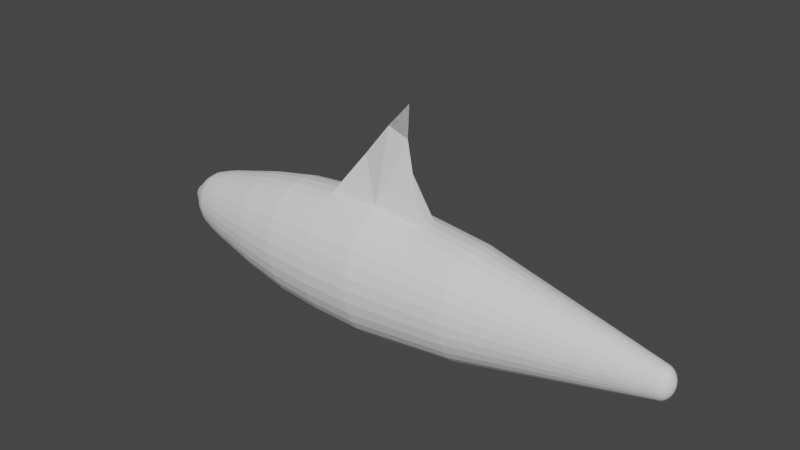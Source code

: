 # Source: Haiflosse.blend  (saved by Blender 2.93.20; exported with 4.5.12 LTS)
import bpy
from mathutils import Matrix  # noqa: F401  (used for matrix-valued properties, if any)

bpy.ops.wm.read_factory_settings(use_empty=True)
scene = bpy.context.scene
scene.name = 'Scene'

# ---- collections
col_collection = bpy.data.collections.new('Collection'); scene.collection.children.link(col_collection)

# ---- world
world_world = bpy.data.worlds.new('World'); scene.world = world_world
world_world.use_nodes = True; world_world.node_tree.nodes.clear()
_N = world_world.node_tree.nodes; _L = world_world.node_tree.links
n0 = _N.new('ShaderNodeOutputWorld'); n0.name = 'World Output'; n0.location = (300, 300)
n1 = _N.new('ShaderNodeBackground'); n1.name = 'Background'; n1.location = (10, 300)
n1.inputs[0].default_value = (0.05088, 0.05088, 0.05088, 1.0)
_L.new(n1.outputs[0], n0.inputs[0])
n0.is_active_output = True
world_world.color = (0.05088, 0.05088, 0.05088)
world_world.use_sun_shadow = False
world_world.sun_shadow_jitter_overblur = 0.0

# ---- meshes
me_sphere = bpy.data.meshes.new('Sphere')
me_sphere.from_pydata([(-9.411e-08, 0.1746, 2.623), (-8.248e-08, 0.3424, 2.383), (-7.588e-08, 0.4972, 2.193), (-6.751e-08, 0.6328, 1.945), (-5.342e-08, 0.744, 1.58), (-4.212e-08, 0.8267, 1.241), (-5.851e-08, 0.9404, 0.7031), (-4.157e-08, 0.2822, -11.3), (-4.157e-08, 0.24, -11.35), (-4.157e-08, 0.1885, -11.39), (0.03406, 0.1712, 2.623), (0.06681, 0.3359, 2.383), (0.09699, 0.4876, 2.193), (0.1234, 0.6206, 1.945), (0.1452, 0.7297, 1.58), (0.1613, 0.8108, 1.241), (0.1835, 0.9223, 0.7031), (0.2128, 1.07, -4.371e-08), (0.06493, 0.3264, -11.17), (0.06116, 0.3075, -11.24), (0.05505, 0.2767, -11.3), (0.04681, 0.2353, -11.35), (0.03678, 0.1849, -11.39), (0.02533, 0.1274, -11.42), (0.01292, 0.06493, -11.44), (0.06681, 0.1613, 2.623), (0.131, 0.3164, 2.383), (0.1903, 0.4593, 2.193), (0.2421, 0.5846, 1.945), (0.2847, 0.6874, 1.58), (0.3164, 0.7638, 1.241), (0.3599, 0.8688, 0.7031), (0.4175, 1.008, -4.371e-08), (0.1274, 0.3075, -11.17), (0.12, 0.2896, -11.24), (0.108, 0.2607, -11.3), (0.09183, 0.2217, -11.35), (0.07215, 0.1742, -11.39), (0.0497, 0.12, -11.42), (0.02533, 0.06116, -11.44), (0.09699, 0.1452, 2.623), (0.1903, 0.2847, 2.383), (0.2762, 0.4134, 2.193), (0.3515, 0.5261, 1.945), (0.4134, 0.6186, 1.58), (0.4593, 0.6874, 1.241), (0.5224, 0.7819, 0.7031), (0.6061, 0.9071, -4.371e-08), (0.1849, 0.2767, -11.17), (0.1742, 0.2607, -11.24), (0.1568, 0.2346, -11.3), (0.1333, 0.1995, -11.35), (0.1047, 0.1568, -11.39), (0.07215, 0.108, -11.42), (0.03678, 0.05505, -11.44), (0.1234, 0.1234, 2.623), (0.2421, 0.2421, 2.383), (0.3515, 0.3515, 2.193), (0.4474, 0.4474, 1.945), (0.5261, 0.5261, 1.58), (0.5846, 0.5846, 1.241), (0.6649, 0.6649, 0.7031), (0.7714, 0.7714, -4.371e-08), (0.2353, 0.2353, -11.17), (0.2217, 0.2217, -11.24), (0.1995, 0.1995, -11.3), (0.1697, 0.1697, -11.35), (0.1333, 0.1333, -11.39), (0.09183, 0.09183, -11.42), (0.04681, 0.04681, -11.44), (0.1452, 0.09699, 2.623), (0.2847, 0.1903, 2.383), (0.4134, 0.2762, 2.193), (0.5261, 0.3515, 1.945), (0.6186, 0.4134, 1.58), (0.6874, 0.4593, 1.241), (0.7819, 0.5224, 0.7031), (0.9071, 0.6061, -4.371e-08), (0.2767, 0.1849, -11.17), (0.2607, 0.1742, -11.24), (0.2346, 0.1568, -11.3), (0.1995, 0.1333, -11.35), (0.1568, 0.1047, -11.39), (0.108, 0.07215, -11.42), (0.05505, 0.03678, -11.44), (0.1613, 0.06681, 2.623), (0.3164, 0.131, 2.383), (0.4593, 0.1903, 2.193), (0.5846, 0.2421, 1.945), (0.6874, 0.2847, 1.58), (0.7638, 0.3164, 1.241), (0.8688, 0.3599, 0.7031), (1.008, 0.4175, -4.371e-08), (0.3075, 0.1274, -11.17), (0.2896, 0.12, -11.24), (0.2607, 0.108, -11.3), (0.2217, 0.09183, -11.35), (0.1742, 0.07215, -11.39), (0.12, 0.0497, -11.42), (0.06116, 0.02533, -11.44), (0.1712, 0.03406, 2.623), (0.3359, 0.06681, 2.383), (0.4876, 0.09699, 2.193), (0.6206, 0.1234, 1.945), (0.7297, 0.1452, 1.58), (0.8108, 0.1613, 1.241), (0.9223, 0.1835, 0.7031), (1.07, 0.2128, -4.371e-08), (0.3264, 0.06493, -11.17), (0.3075, 0.06116, -11.24), (0.2767, 0.05505, -11.3), (0.2353, 0.04681, -11.35), (0.1849, 0.03678, -11.39), (0.1274, 0.02533, -11.42), (0.06493, 0.01292, -11.44), (0.1746, -6.58e-08, 2.623), (0.3424, -1.125e-07, 2.383), (0.4972, -1.058e-07, 2.193), (0.6328, -4.58e-08, 1.945), (0.744, -8.58e-08, 1.58), (0.8267, -1.913e-08, 1.241), (0.9404, -8.907e-08, 0.7031), (1.091, -1.859e-07, -4.371e-08), (0.3328, -5.917e-08, -11.17), (0.3135, -7.939e-08, -11.24), (0.2822, -6.423e-08, -11.3), (0.24, -4.4e-08, -11.35), (0.1885, -6.675e-08, -11.39), (0.1299, -6.17e-08, -11.42), (0.0662, -5.411e-08, -11.44), (0.1712, -0.03406, 2.623), (0.3359, -0.06681, 2.383), (0.4876, -0.09699, 2.193), (0.6206, -0.1234, 1.945), (0.7297, -0.1452, 1.58), (0.8108, -0.1613, 1.241), (0.9223, -0.1835, 0.7031), (1.07, -0.2128, -4.371e-08), (0.3264, -0.06493, -11.17), (0.3075, -0.06116, -11.24), (0.2767, -0.05505, -11.3), (0.2353, -0.04681, -11.35), (0.1849, -0.03678, -11.39), (0.1274, -0.02533, -11.42), (0.06493, -0.01292, -11.44), (0.1613, -0.06681, 2.623), (0.3164, -0.131, 2.383), (0.4593, -0.1903, 2.193), (0.5846, -0.2421, 1.945), (0.6874, -0.2847, 1.58), (0.7638, -0.3164, 1.241), (0.8688, -0.3599, 0.7031), (1.008, -0.4175, -4.371e-08), (0.3075, -0.1274, -11.17), (0.2896, -0.12, -11.24), (0.2607, -0.108, -11.3), (0.2217, -0.09183, -11.35), (0.1742, -0.07215, -11.39), (0.12, -0.0497, -11.42), (0.06116, -0.02533, -11.44), (0.1452, -0.09699, 2.623), (0.2847, -0.1903, 2.383), (0.4134, -0.2762, 2.193), (0.5261, -0.3515, 1.945), (0.6186, -0.4134, 1.58), (0.6874, -0.4593, 1.241), (0.7819, -0.5224, 0.7031), (0.9071, -0.6061, -4.371e-08), (0.2767, -0.1849, -11.17), (0.2607, -0.1742, -11.24), (0.2346, -0.1568, -11.3), (0.1995, -0.1333, -11.35), (0.1568, -0.1047, -11.39), (0.108, -0.07215, -11.42), (0.05505, -0.03678, -11.44), (0.1234, -0.1234, 2.623), (0.2421, -0.2421, 2.383), (0.3515, -0.3515, 2.193), (0.4474, -0.4474, 1.945), (0.5261, -0.5261, 1.58), (0.5846, -0.5846, 1.241), (0.6649, -0.6649, 0.7031), (0.7714, -0.7714, -4.371e-08), (0.2353, -0.2353, -11.17), (0.2217, -0.2217, -11.24), (0.1995, -0.1995, -11.3), (0.1697, -0.1697, -11.35), (0.1333, -0.1333, -11.39), (0.09183, -0.09183, -11.42), (0.04681, -0.04681, -11.44), (0.09699, -0.1452, 2.623), (0.1903, -0.2847, 2.383), (0.2762, -0.4134, 2.193), (0.3515, -0.5261, 1.945), (0.4134, -0.6186, 1.58), (0.4593, -0.6874, 1.241), (0.5224, -0.7819, 0.7031), (0.6061, -0.9071, -4.371e-08), (0.1849, -0.2767, -11.17), (0.1742, -0.2607, -11.24), (0.1568, -0.2346, -11.3), (0.1333, -0.1995, -11.35), (0.1047, -0.1568, -11.39), (0.07215, -0.108, -11.42), (0.03678, -0.05505, -11.44), (0.06681, -0.1613, 2.623), (0.131, -0.3164, 2.383), (0.1903, -0.4593, 2.193), (0.2421, -0.5846, 1.945), (0.2847, -0.6874, 1.58), (0.3164, -0.7638, 1.241), (0.3599, -0.8688, 0.7031), (0.4175, -1.008, -4.371e-08), (0.1274, -0.3075, -11.17), (0.12, -0.2896, -11.24), (0.108, -0.2607, -11.3), (0.09183, -0.2217, -11.35), (0.07215, -0.1742, -11.39), (0.0497, -0.12, -11.42), (0.02533, -0.06116, -11.44), (0.03406, -0.1712, 2.623), (0.06681, -0.3359, 2.383), (0.09699, -0.4876, 2.193), (0.1234, -0.6206, 1.945), (0.1452, -0.7297, 1.58), (0.1613, -0.8108, 1.241), (0.1835, -0.9223, 0.7031), (0.2128, -1.07, -4.371e-08), (0.06493, -0.3264, -11.17), (0.06116, -0.3075, -11.24), (0.05505, -0.2767, -11.3), (0.04681, -0.2353, -11.35), (0.03678, -0.1849, -11.39), (0.02533, -0.1274, -11.42), (0.01292, -0.06493, -11.44), (-9.218e-08, -0.1746, 2.623), (-1.072e-07, -0.3424, 2.383), (-1.34e-07, -0.4972, 2.193), (-2.558e-08, -0.6328, 1.945), (-6.482e-08, -0.744, 1.58), (-2.686e-08, -0.8267, 1.241), (-1.279e-07, -0.9404, 0.7031), (-3.336e-07, -1.091, -4.371e-08), (-6.612e-08, -0.3328, -11.17), (-8.129e-08, -0.3135, -11.24), (-5.6e-08, -0.2822, -11.3), (-2.567e-08, -0.24, -11.35), (-6.359e-08, -0.1885, -11.39), (-4.084e-08, -0.1299, -11.42), (-4.21e-08, -0.0662, -11.44), (-0.03406, -0.1712, 2.623), (-0.06681, -0.3359, 2.383), (-0.09699, -0.4876, 2.193), (-0.1234, -0.6206, 1.945), (-0.1452, -0.7297, 1.58), (-0.1613, -0.8108, 1.241), (-0.1835, -0.9223, 0.7031), (-0.2128, -1.07, -4.371e-08), (-0.06493, -0.3264, -11.17), (-0.06116, -0.3075, -11.24), (-0.05505, -0.2767, -11.3), (-0.04681, -0.2353, -11.35), (-0.03678, -0.1849, -11.39), (-0.02533, -0.1274, -11.42), (-0.01292, -0.06493, -11.44), (-0.06681, -0.1613, 2.623), (-0.131, -0.3164, 2.383), (-0.1903, -0.4593, 2.193), (-0.2421, -0.5846, 1.945), (-0.2847, -0.6874, 1.58), (-0.3164, -0.7638, 1.241), (-0.3599, -0.8688, 0.7031), (-0.4175, -1.008, -4.371e-08), (-0.1274, -0.3075, -11.17), (-0.12, -0.2896, -11.24), (-0.108, -0.2607, -11.3), (-0.09183, -0.2217, -11.35), (-0.07215, -0.1742, -11.39), (-0.0497, -0.12, -11.42), (-0.02533, -0.06116, -11.44), (-0.09699, -0.1452, 2.623), (-0.1903, -0.2847, 2.383), (-0.2762, -0.4134, 2.193), (-0.3515, -0.5261, 1.945), (-0.4134, -0.6186, 1.58), (-0.4593, -0.6874, 1.241), (-0.5224, -0.7819, 0.7031), (-0.6061, -0.9071, -4.371e-08), (-0.1849, -0.2767, -11.17), (-0.1742, -0.2607, -11.24), (-0.1568, -0.2346, -11.3), (-0.1333, -0.1995, -11.35), (-0.1047, -0.1568, -11.39), (-0.07215, -0.108, -11.42), (-0.03678, -0.05505, -11.44), (-0.1234, -0.1234, 2.623), (-0.2421, -0.2421, 2.383), (-0.3515, -0.3515, 2.193), (-0.4474, -0.4474, 1.945), (-0.5261, -0.5261, 1.58), (-0.5846, -0.5846, 1.241), (-0.6649, -0.6649, 0.7031), (-0.7714, -0.7714, -4.371e-08), (-0.2353, -0.2353, -11.17), (-0.2217, -0.2217, -11.24), (-0.1995, -0.1995, -11.3), (-0.1697, -0.1697, -11.35), (-0.1333, -0.1333, -11.39), (-0.09183, -0.09183, -11.42), (-0.04681, -0.04681, -11.44), (-0.1452, -0.09699, 2.623), (-0.2847, -0.1903, 2.383), (-0.4134, -0.2762, 2.193), (-0.5261, -0.3515, 1.945), (-0.6186, -0.4134, 1.58), (-0.6874, -0.4593, 1.241), (-0.7819, -0.5224, 0.7031), (-0.9071, -0.6061, -4.371e-08), (-0.2767, -0.1849, -11.17), (-0.2607, -0.1742, -11.24), (-0.2346, -0.1568, -11.3), (-0.1995, -0.1333, -11.35), (-0.1568, -0.1047, -11.39), (-0.108, -0.07215, -11.42), (-0.05505, -0.03678, -11.44), (-1.749e-07, -1.125e-07, 2.779), (-0.1613, -0.06681, 2.623), (-0.3164, -0.131, 2.383), (-0.4593, -0.1903, 2.193), (-0.5846, -0.2421, 1.945), (-0.6874, -0.2847, 1.58), (-0.7638, -0.3164, 1.241), (-0.8688, -0.3599, 0.7031), (-1.008, -0.4175, -4.371e-08), (-0.3075, -0.1274, -11.17), (-0.2896, -0.12, -11.24), (-0.2607, -0.108, -11.3), (-0.2217, -0.09183, -11.35), (-0.1742, -0.07215, -11.39), (-0.12, -0.0497, -11.42), (-0.06116, -0.02533, -11.44), (-0.1712, -0.03406, 2.623), (-0.3359, -0.06681, 2.383), (-0.4876, -0.09699, 2.193), (-0.6206, -0.1234, 1.945), (-0.7297, -0.1452, 1.58), (-0.8108, -0.1613, 1.241), (-0.9223, -0.1835, 0.7031), (-1.07, -0.2128, -4.371e-08), (-0.3264, -0.06493, -11.17), (-0.3075, -0.06116, -11.24), (-0.2767, -0.05505, -11.3), (-0.2353, -0.04681, -11.35), (-0.1849, -0.03678, -11.39), (-0.1274, -0.02533, -11.42), (-0.06493, -0.01292, -11.44), (-0.1746, -6.914e-08, 2.623), (-0.3424, -4.58e-08, 2.383), (-0.4972, 8.686e-10, 2.193), (-0.6328, -8.58e-08, 1.945), (-0.744, -4.58e-08, 1.58), (-0.8267, -5.799e-09, 1.241), (-0.9404, 6.809e-08, 0.7031), (-1.091, 4.156e-07, -4.371e-08), (-0.3328, -3.546e-09, -11.17), (-0.3135, 1.162e-08, -11.24), (-0.2822, -3.894e-08, -11.3), (-0.24, -5.917e-08, -11.35), (-0.1885, -2.63e-08, -11.39), (-0.1299, -4.906e-08, -11.42), (-0.0662, -5.158e-08, -11.44), (-0.1712, 0.03406, 2.623), (-0.3359, 0.06681, 2.383), (-0.4876, 0.09699, 2.193), (-0.6206, 0.1234, 1.945), (-0.7297, 0.1452, 1.58), (-0.8108, 0.1613, 1.241), (-0.9223, 0.1835, 0.7031), (-1.07, 0.2128, -4.371e-08), (-0.3264, 0.06493, -11.17), (-0.3075, 0.06116, -11.24), (-0.2767, 0.05505, -11.3), (-0.2353, 0.04681, -11.35), (-0.1849, 0.03678, -11.39), (-0.1274, 0.02533, -11.42), (-0.06493, 0.01292, -11.44), (-0.1613, 0.06681, 2.623), (-0.3164, 0.131, 2.383), (-0.4593, 0.1903, 2.193), (-0.5846, 0.2421, 1.945), (-0.6874, 0.2847, 1.58), (-0.7638, 0.3164, 1.241), (-0.8688, 0.3599, 0.7031), (-1.008, 0.4175, -4.371e-08), (-0.3075, 0.1274, -11.17), (-0.2896, 0.12, -11.24), (-0.2607, 0.108, -11.3), (-0.2217, 0.09183, -11.35), (-0.1742, 0.07215, -11.39), (-0.12, 0.0497, -11.42), (-0.06116, 0.02533, -11.44), (-0.1452, 0.09699, 2.623), (-0.2847, 0.1903, 2.383), (-0.4134, 0.2762, 2.193), (-0.5261, 0.3515, 1.945), (-0.6186, 0.4134, 1.58), (-0.6874, 0.4593, 1.241), (-0.7819, 0.5224, 0.7031), (-0.9071, 0.6061, -4.371e-08), (-0.2767, 0.1849, -11.17), (-0.2607, 0.1742, -11.24), (-0.2346, 0.1568, -11.3), (-0.1995, 0.1333, -11.35), (-0.1568, 0.1047, -11.39), (-0.108, 0.07215, -11.42), (-0.05505, 0.03678, -11.44), (-0.1234, 0.1234, 2.623), (-0.2421, 0.2421, 2.383), (-0.3515, 0.3515, 2.193), (-0.4474, 0.4474, 1.945), (-0.5261, 0.5261, 1.58), (-0.5846, 0.5846, 1.241), (-0.6649, 0.6649, 0.7031), (-0.7714, 0.7714, -4.371e-08), (-0.2353, 0.2353, -11.17), (-0.2217, 0.2217, -11.24), (-0.1995, 0.1995, -11.3), (-0.1697, 0.1697, -11.35), (-0.1333, 0.1333, -11.39), (-0.09183, 0.09183, -11.42), (-0.04681, 0.04681, -11.44), (-0.09699, 0.1452, 2.623), (-0.1903, 0.2847, 2.383), (-0.2762, 0.4134, 2.193), (-0.3515, 0.5261, 1.945), (-0.4134, 0.6186, 1.58), (-0.4593, 0.6874, 1.241), (-0.5224, 0.7819, 0.7031), (-0.6061, 0.9071, -4.371e-08), (-0.1849, 0.2767, -11.17), (-0.1742, 0.2607, -11.24), (-0.1568, 0.2346, -11.3), (-0.1333, 0.1995, -11.35), (-0.1047, 0.1568, -11.39), (-0.07215, 0.108, -11.42), (-0.03678, 0.05505, -11.44), (-0.06681, 0.1613, 2.623), (-0.131, 0.3164, 2.383), (-0.1903, 0.4593, 2.193), (-0.2421, 0.5846, 1.945), (-0.2847, 0.6874, 1.58), (-0.3164, 0.7638, 1.241), (-0.3599, 0.8688, 0.7031), (-0.4175, 1.008, -4.371e-08), (-0.1274, 0.3075, -11.17), (-0.12, 0.2896, -11.24), (-0.108, 0.2607, -11.3), (-0.09183, 0.2217, -11.35), (-0.07215, 0.1742, -11.39), (-0.0497, 0.12, -11.42), (-0.02533, 0.06116, -11.44), (-0.03406, 0.1712, 2.623), (-0.06681, 0.3359, 2.383), (-0.09699, 0.4876, 2.193), (-0.1234, 0.6206, 1.945), (-0.1452, 0.7297, 1.58), (-0.1613, 0.8108, 1.241), (-0.1835, 0.9223, 0.7031), (-0.2128, 1.07, -4.371e-08), (-0.06493, 0.3264, -11.17), (-0.06116, 0.3075, -11.24), (-0.05505, 0.2767, -11.3), (-0.04681, 0.2353, -11.35), (-0.03678, 0.1849, -11.39), (-0.02533, 0.1274, -11.42), (-0.01292, 0.06493, -11.44), (5.442e-07, 1.091, -4.371e-08), (3.501e-08, 0.3328, -11.17), (2.49e-08, 0.3135, -11.24), (-1.808e-08, 0.1299, -11.42), (-3.199e-08, 0.0662, -11.44), (-4.157e-08, -5.793e-08, -11.45), (0.2325, 1.169, -6.396), (0.4561, 1.101, -6.396), (0.6622, 0.991, -6.396), (0.8428, 0.8428, -6.396), (0.991, 0.6622, -6.396), (1.101, 0.4561, -6.396), (1.169, 0.2325, -6.396), (1.192, -2.226e-07, -6.396), (1.169, -0.2325, -6.396), (1.101, -0.4561, -6.396), (0.991, -0.6622, -6.396), (0.8428, -0.8428, -6.396), (0.6622, -0.991, -6.396), (0.4561, -1.101, -6.396), (0.2325, -1.169, -6.396), (5.931e-07, -1.192, -6.396), (-0.2325, -1.169, -6.396), (-0.4561, -1.101, -6.396), (-0.6622, -0.991, -6.396), (-0.8428, -0.8428, -6.396), (-0.991, -0.6622, -6.396), (-1.101, -0.4561, -6.396), (-1.169, -0.2325, -6.396), (-1.192, 2.934e-07, -6.396), (-1.169, 0.2325, -6.396), (-1.101, 0.4561, -6.396), (-0.991, 0.6622, -6.396), (-0.8428, 0.8428, -6.396), (-0.6622, 0.991, -6.396), (-0.4561, 1.101, -6.396), (-0.2325, 1.169, -6.396), (1.368e-06, 1.192, -6.396), (0.269, 1.352, -2.488), (0.5277, 1.274, -2.488), (0.766, 1.146, -2.488), (0.975, 0.975, -2.488), (1.146, 0.766, -2.488), (1.274, 0.5277, -2.488), (1.352, 0.269, -2.488), (1.379, -2.525e-07, -2.488), (1.352, -0.269, -2.488), (1.274, -0.5277, -2.488), (1.146, -0.766, -2.488), (0.975, -0.975, -2.488), (0.766, -1.146, -2.488), (0.5277, -1.274, -2.488), (0.269, -1.352, -2.488), (2.223e-07, -1.379, -2.488), (-0.269, -1.352, -2.488), (-0.5277, -1.274, -2.488), (-0.766, -1.146, -2.488), (-0.975, -0.975, -2.488), (-1.146, -0.766, -2.488), (-1.274, -0.5277, -2.488), (-1.352, -0.269, -2.488), (-1.379, 4.372e-07, -2.488), (-1.352, 0.269, -2.488), (-1.274, 0.5277, -2.488), (-1.146, 0.766, -2.488), (-0.975, 0.975, -2.488), (-0.766, 1.146, -2.488), (-0.5277, 1.274, -2.488), (-0.269, 1.352, -2.488), (1.24e-06, 1.379, -2.488), (0.275, 1.383, -3.822), (0.5395, 1.302, -3.822), (0.7832, 1.172, -3.822), (0.9969, 0.9969, -3.822), (1.172, 0.7832, -3.822), (1.302, 0.5395, -3.822), (1.383, 0.275, -3.822), (1.41, -2.598e-07, -3.822), (1.383, -0.275, -3.822), (1.302, -0.5395, -3.822), (1.172, -0.7832, -3.822), (0.9969, -0.9969, -3.822), (0.7832, -1.172, -3.822), (0.5395, -1.302, -3.822), (0.275, -1.383, -3.822), (3.053e-07, -1.41, -3.822), (-0.275, -1.383, -3.822), (-0.5395, -1.302, -3.822), (-0.7832, -1.172, -3.822), (-0.9969, -0.9969, -3.822), (-1.172, -0.7832, -3.822), (-1.302, -0.5395, -3.822), (-1.383, -0.275, -3.822), (-1.41, 4.161e-07, -3.822), (-1.383, 0.275, -3.822), (-1.302, 0.5395, -3.822), (-1.172, 0.7832, -3.822), (-0.9968, 0.9969, -3.822), (-0.7832, 1.172, -3.822), (-0.5395, 1.302, -3.822), (-0.275, 1.383, -3.822), (1.308e-06, 1.41, -3.822), (0.2516, 1.265, -1.244), (0.4936, 1.192, -1.244), (0.7165, 1.072, -1.244), (0.912, 0.912, -1.244), (1.072, 0.7165, -1.244), (1.192, 0.4936, -1.244), (1.265, 0.2516, -1.244), (1.29, -2.279e-07, -1.244), (1.265, -0.2516, -1.244), (1.192, -0.4936, -1.244), (1.072, -0.7165, -1.244), (0.912, -0.912, -1.244), (0.7165, -1.072, -1.244), (0.4936, -1.192, -1.244), (0.2516, -1.265, -1.244), (-6.391e-08, -1.29, -1.244), (-0.2516, -1.265, -1.244), (-0.4936, -1.192, -1.244), (-0.7165, -1.072, -1.244), (-0.912, -0.912, -1.244), (-1.072, -0.7165, -1.244), (-1.192, -0.4936, -1.244), (-1.265, -0.2516, -1.244), (-1.29, 4.449e-07, -1.244), (-1.265, 0.2516, -1.244), (-1.192, 0.4936, -1.244), (-1.072, 0.7165, -1.244), (-0.912, 0.912, -1.244), (-0.7165, 1.072, -1.244), (-0.4935, 1.192, -1.244), (-0.2516, 1.265, -1.244), (9.241e-07, 1.29, -1.244), (0.2538, 1.276, -5.109), (0.4978, 1.202, -5.109), (0.7227, 1.082, -5.109), (0.9198, 0.9198, -5.109), (1.082, 0.7227, -5.109), (1.202, 0.4978, -5.109), (1.276, 0.2538, -5.109), (1.301, -2.412e-07, -5.109), (1.276, -0.2538, -5.109), (1.202, -0.4978, -5.109), (1.082, -0.7227, -5.109), (0.9198, -0.9198, -5.109), (0.7227, -1.082, -5.109), (0.4978, -1.202, -5.109), (0.2538, -1.276, -5.109), (4.492e-07, -1.301, -5.109), (-0.2538, -1.276, -5.109), (-0.4978, -1.202, -5.109), (-0.7227, -1.082, -5.109), (-0.9198, -0.9198, -5.109), (-1.082, -0.7227, -5.109), (-1.202, -0.4978, -5.109), (-1.276, -0.2538, -5.109), (-1.301, 3.547e-07, -5.109), (-1.276, 0.2538, -5.109), (-1.202, 0.4978, -5.109), (-1.082, 0.7227, -5.109), (-0.9198, 0.9198, -5.109), (-0.7227, 1.082, -5.109), (-0.4978, 1.202, -5.109), (-0.2538, 1.276, -5.109), (1.338e-06, 1.301, -5.109), (2.828, -2.412e-07, -4.555), (2.279, -2.598e-07, -3.321), (3.51, -2.458e-07, -4.594), (2.19, -2.412e-07, -4.7), (2.979, -2.505e-07, -4.005)], [], [(478, 477, 18, 19), (2, 1, 11, 12), (7, 478, 19, 20), (3, 2, 12, 13), (8, 7, 20, 21), (4, 3, 13, 14), (9, 8, 21, 22), (5, 4, 14, 15), (479, 9, 22, 23), (6, 5, 15, 16), (480, 479, 23, 24), (476, 6, 16, 17), (0, 325, 10), (481, 480, 24), (609, 476, 17, 578), (1, 0, 10, 11), (10, 325, 25), (481, 24, 39), (578, 17, 32, 579), (11, 10, 25, 26), (19, 18, 33, 34), (12, 11, 26, 27), (20, 19, 34, 35), (13, 12, 27, 28), (21, 20, 35, 36), (14, 13, 28, 29), (22, 21, 36, 37), (15, 14, 29, 30), (23, 22, 37, 38), (16, 15, 30, 31), (24, 23, 38, 39), (17, 16, 31, 32), (29, 28, 43, 44), (37, 36, 51, 52), (30, 29, 44, 45), (38, 37, 52, 53), (31, 30, 45, 46), (39, 38, 53, 54), (32, 31, 46, 47), (25, 325, 40), (481, 39, 54), (579, 32, 47, 580), (26, 25, 40, 41), (34, 33, 48, 49), (27, 26, 41, 42), (35, 34, 49, 50), (28, 27, 42, 43), (36, 35, 50, 51), (580, 47, 62, 581), (41, 40, 55, 56), (49, 48, 63, 64), (42, 41, 56, 57), (50, 49, 64, 65), (43, 42, 57, 58), (51, 50, 65, 66), (44, 43, 58, 59), (52, 51, 66, 67), (45, 44, 59, 60), (53, 52, 67, 68), (46, 45, 60, 61), (54, 53, 68, 69), (47, 46, 61, 62), (40, 325, 55), (481, 54, 69), (67, 66, 81, 82), (60, 59, 74, 75), (68, 67, 82, 83), (61, 60, 75, 76), (69, 68, 83, 84), (62, 61, 76, 77), (55, 325, 70), (481, 69, 84), (581, 62, 77, 582), (56, 55, 70, 71), (64, 63, 78, 79), (57, 56, 71, 72), (65, 64, 79, 80), (58, 57, 72, 73), (66, 65, 80, 81), (59, 58, 73, 74), (79, 78, 93, 94), (72, 71, 86, 87), (80, 79, 94, 95), (73, 72, 87, 88), (81, 80, 95, 96), (74, 73, 88, 89), (82, 81, 96, 97), (75, 74, 89, 90), (83, 82, 97, 98), (76, 75, 90, 91), (84, 83, 98, 99), (77, 76, 91, 92), (70, 325, 85), (481, 84, 99), (582, 77, 92, 583), (71, 70, 85, 86), (98, 97, 112, 113), (91, 90, 105, 106), (99, 98, 113, 114), (92, 91, 106, 107), (85, 325, 100), (481, 99, 114), (583, 92, 107, 584), (86, 85, 100, 101), (94, 93, 108, 109), (87, 86, 101, 102), (95, 94, 109, 110), (88, 87, 102, 103), (96, 95, 110, 111), (89, 88, 103, 104), (97, 96, 111, 112), (90, 89, 104, 105), (102, 101, 116, 117), (110, 109, 124, 125), (103, 102, 117, 118), (111, 110, 125, 126), (104, 103, 118, 119), (112, 111, 126, 127), (105, 104, 119, 120), (113, 112, 127, 128), (106, 105, 120, 121), (114, 113, 128, 129), (107, 106, 121, 122), (100, 325, 115), (481, 114, 129), (584, 107, 122, 585), (101, 100, 115, 116), (109, 108, 123, 124), (121, 120, 135, 136), (129, 128, 143, 144), (122, 121, 136, 137), (115, 325, 130), (481, 129, 144), (585, 122, 137, 586), (116, 115, 130, 131), (124, 123, 138, 139), (117, 116, 131, 132), (125, 124, 139, 140), (118, 117, 132, 133), (126, 125, 140, 141), (119, 118, 133, 134), (127, 126, 141, 142), (120, 119, 134, 135), (128, 127, 142, 143), (140, 139, 154, 155), (133, 132, 147, 148), (141, 140, 155, 156), (134, 133, 148, 149), (142, 141, 156, 157), (135, 134, 149, 150), (143, 142, 157, 158), (136, 135, 150, 151), (144, 143, 158, 159), (137, 136, 151, 152), (130, 325, 145), (481, 144, 159), (586, 137, 152, 587), (131, 130, 145, 146), (139, 138, 153, 154), (132, 131, 146, 147), (159, 158, 173, 174), (152, 151, 166, 167), (145, 325, 160), (481, 159, 174), (587, 152, 167, 588), (146, 145, 160, 161), (154, 153, 168, 169), (147, 146, 161, 162), (155, 154, 169, 170), (148, 147, 162, 163), (156, 155, 170, 171), (149, 148, 163, 164), (157, 156, 171, 172), (150, 149, 164, 165), (158, 157, 172, 173), (151, 150, 165, 166), (163, 162, 177, 178), (171, 170, 185, 186), (164, 163, 178, 179), (172, 171, 186, 187), (165, 164, 179, 180), (173, 172, 187, 188), (166, 165, 180, 181), (174, 173, 188, 189), (167, 166, 181, 182), (160, 325, 175), (481, 174, 189), (588, 167, 182, 589), (161, 160, 175, 176), (169, 168, 183, 184), (162, 161, 176, 177), (170, 169, 184, 185), (182, 181, 196, 197), (175, 325, 190), (481, 189, 204), (589, 182, 197, 590), (176, 175, 190, 191), (184, 183, 198, 199), (177, 176, 191, 192), (185, 184, 199, 200), (178, 177, 192, 193), (186, 185, 200, 201), (179, 178, 193, 194), (187, 186, 201, 202), (180, 179, 194, 195), (188, 187, 202, 203), (181, 180, 195, 196), (189, 188, 203, 204), (201, 200, 215, 216), (194, 193, 208, 209), (202, 201, 216, 217), (195, 194, 209, 210), (203, 202, 217, 218), (196, 195, 210, 211), (204, 203, 218, 219), (197, 196, 211, 212), (190, 325, 205), (481, 204, 219), (590, 197, 212, 591), (191, 190, 205, 206), (199, 198, 213, 214), (192, 191, 206, 207), (200, 199, 214, 215), (193, 192, 207, 208), (481, 219, 234), (591, 212, 227, 592), (206, 205, 220, 221), (214, 213, 228, 229), (207, 206, 221, 222), (215, 214, 229, 230), (208, 207, 222, 223), (216, 215, 230, 231), (209, 208, 223, 224), (217, 216, 231, 232), (210, 209, 224, 225), (218, 217, 232, 233), (211, 210, 225, 226), (219, 218, 233, 234), (212, 211, 226, 227), (205, 325, 220), (232, 231, 246, 247), (225, 224, 239, 240), (233, 232, 247, 248), (226, 225, 240, 241), (234, 233, 248, 249), (227, 226, 241, 242), (220, 325, 235), (481, 234, 249), (592, 227, 242, 593), (221, 220, 235, 236), (229, 228, 243, 244), (222, 221, 236, 237), (230, 229, 244, 245), (223, 222, 237, 238), (231, 230, 245, 246), (224, 223, 238, 239), (236, 235, 250, 251), (244, 243, 258, 259), (237, 236, 251, 252), (245, 244, 259, 260), (238, 237, 252, 253), (246, 245, 260, 261), (239, 238, 253, 254), (247, 246, 261, 262), (240, 239, 254, 255), (248, 247, 262, 263), (241, 240, 255, 256), (249, 248, 263, 264), (242, 241, 256, 257), (235, 325, 250), (481, 249, 264), (593, 242, 257, 594), (255, 254, 269, 270), (263, 262, 277, 278), (256, 255, 270, 271), (264, 263, 278, 279), (257, 256, 271, 272), (250, 325, 265), (481, 264, 279), (594, 257, 272, 595), (251, 250, 265, 266), (259, 258, 273, 274), (252, 251, 266, 267), (260, 259, 274, 275), (253, 252, 267, 268), (261, 260, 275, 276), (254, 253, 268, 269), (262, 261, 276, 277), (274, 273, 288, 289), (267, 266, 281, 282), (275, 274, 289, 290), (268, 267, 282, 283), (276, 275, 290, 291), (269, 268, 283, 284), (277, 276, 291, 292), (270, 269, 284, 285), (278, 277, 292, 293), (271, 270, 285, 286), (279, 278, 293, 294), (272, 271, 286, 287), (265, 325, 280), (481, 279, 294), (595, 272, 287, 596), (266, 265, 280, 281), (293, 292, 307, 308), (286, 285, 300, 301), (294, 293, 308, 309), (287, 286, 301, 302), (280, 325, 295), (481, 294, 309), (596, 287, 302, 597), (281, 280, 295, 296), (289, 288, 303, 304), (282, 281, 296, 297), (290, 289, 304, 305), (283, 282, 297, 298), (291, 290, 305, 306), (284, 283, 298, 299), (292, 291, 306, 307), (285, 284, 299, 300), (297, 296, 311, 312), (305, 304, 319, 320), (298, 297, 312, 313), (306, 305, 320, 321), (299, 298, 313, 314), (307, 306, 321, 322), (300, 299, 314, 315), (308, 307, 322, 323), (301, 300, 315, 316), (309, 308, 323, 324), (302, 301, 316, 317), (295, 325, 310), (481, 309, 324), (597, 302, 317, 598), (296, 295, 310, 311), (304, 303, 318, 319), (316, 315, 331, 332), (324, 323, 339, 340), (317, 316, 332, 333), (310, 325, 326), (481, 324, 340), (598, 317, 333, 599), (311, 310, 326, 327), (319, 318, 334, 335), (312, 311, 327, 328), (320, 319, 335, 336), (313, 312, 328, 329), (321, 320, 336, 337), (314, 313, 329, 330), (322, 321, 337, 338), (315, 314, 330, 331), (323, 322, 338, 339), (336, 335, 350, 351), (329, 328, 343, 344), (337, 336, 351, 352), (330, 329, 344, 345), (338, 337, 352, 353), (331, 330, 345, 346), (339, 338, 353, 354), (332, 331, 346, 347), (340, 339, 354, 355), (333, 332, 347, 348), (326, 325, 341), (481, 340, 355), (599, 333, 348, 600), (327, 326, 341, 342), (335, 334, 349, 350), (328, 327, 342, 343), (355, 354, 369, 370), (348, 347, 362, 363), (341, 325, 356), (481, 355, 370), (600, 348, 363, 601), (342, 341, 356, 357), (350, 349, 364, 365), (343, 342, 357, 358), (351, 350, 365, 366), (344, 343, 358, 359), (352, 351, 366, 367), (345, 344, 359, 360), (353, 352, 367, 368), (346, 345, 360, 361), (354, 353, 368, 369), (347, 346, 361, 362), (367, 366, 381, 382), (360, 359, 374, 375), (368, 367, 382, 383), (361, 360, 375, 376), (369, 368, 383, 384), (362, 361, 376, 377), (370, 369, 384, 385), (363, 362, 377, 378), (356, 325, 371), (481, 370, 385), (601, 363, 378, 602), (357, 356, 371, 372), (365, 364, 379, 380), (358, 357, 372, 373), (366, 365, 380, 381), (359, 358, 373, 374), (371, 325, 386), (481, 385, 400), (602, 378, 393, 603), (372, 371, 386, 387), (380, 379, 394, 395), (373, 372, 387, 388), (381, 380, 395, 396), (374, 373, 388, 389), (382, 381, 396, 397), (375, 374, 389, 390), (383, 382, 397, 398), (376, 375, 390, 391), (384, 383, 398, 399), (377, 376, 391, 392), (385, 384, 399, 400), (378, 377, 392, 393), (390, 389, 404, 405), (398, 397, 412, 413), (391, 390, 405, 406), (399, 398, 413, 414), (392, 391, 406, 407), (400, 399, 414, 415), (393, 392, 407, 408), (386, 325, 401), (481, 400, 415), (603, 393, 408, 604), (387, 386, 401, 402), (395, 394, 409, 410), (388, 387, 402, 403), (396, 395, 410, 411), (389, 388, 403, 404), (397, 396, 411, 412), (604, 408, 423, 605), (402, 401, 416, 417), (410, 409, 424, 425), (403, 402, 417, 418), (411, 410, 425, 426), (404, 403, 418, 419), (412, 411, 426, 427), (405, 404, 419, 420), (413, 412, 427, 428), (406, 405, 420, 421), (414, 413, 428, 429), (407, 406, 421, 422), (415, 414, 429, 430), (408, 407, 422, 423), (401, 325, 416), (481, 415, 430), (428, 427, 442, 443), (421, 420, 435, 436), (429, 428, 443, 444), (422, 421, 436, 437), (430, 429, 444, 445), (423, 422, 437, 438), (416, 325, 431), (481, 430, 445), (605, 423, 438, 606), (417, 416, 431, 432), (425, 424, 439, 440), (418, 417, 432, 433), (426, 425, 440, 441), (419, 418, 433, 434), (427, 426, 441, 442), (420, 419, 434, 435), (432, 431, 446, 447), (440, 439, 454, 455), (433, 432, 447, 448), (441, 440, 455, 456), (434, 433, 448, 449), (442, 441, 456, 457), (435, 434, 449, 450), (443, 442, 457, 458), (436, 435, 450, 451), (444, 443, 458, 459), (437, 436, 451, 452), (445, 444, 459, 460), (438, 437, 452, 453), (431, 325, 446), (481, 445, 460), (606, 438, 453, 607), (451, 450, 465, 466), (459, 458, 473, 474), (452, 451, 466, 467), (460, 459, 474, 475), (453, 452, 467, 468), (446, 325, 461), (481, 460, 475), (607, 453, 468, 608), (447, 446, 461, 462), (455, 454, 469, 470), (448, 447, 462, 463), (456, 455, 470, 471), (449, 448, 463, 464), (457, 456, 471, 472), (450, 449, 464, 465), (458, 457, 472, 473), (470, 469, 477, 478), (463, 462, 1, 2), (471, 470, 478, 7), (464, 463, 2, 3), (472, 471, 7, 8), (465, 464, 3, 4), (473, 472, 8, 9), (466, 465, 4, 5), (474, 473, 9, 479), (467, 466, 5, 6), (475, 474, 479, 480), (468, 467, 6, 476), (461, 325, 0), (481, 475, 480), (608, 468, 476, 609), (462, 461, 0, 1), (469, 512, 513, 477), (454, 511, 512, 469), (439, 510, 511, 454), (424, 509, 510, 439), (409, 508, 509, 424), (394, 507, 508, 409), (379, 506, 507, 394), (364, 505, 506, 379), (349, 504, 505, 364), (334, 503, 504, 349), (318, 502, 503, 334), (303, 501, 502, 318), (288, 500, 501, 303), (273, 499, 500, 288), (258, 498, 499, 273), (243, 497, 498, 258), (228, 496, 497, 243), (213, 495, 496, 228), (198, 494, 495, 213), (183, 493, 494, 198), (168, 492, 493, 183), (153, 491, 492, 168), (138, 490, 491, 153), (123, 489, 490, 138), (108, 488, 489, 123), (93, 487, 488, 108), (78, 486, 487, 93), (63, 485, 486, 78), (48, 484, 485, 63), (33, 483, 484, 48), (18, 482, 483, 33), (477, 513, 482, 18), (576, 544, 545, 577), (575, 543, 544, 576), (574, 542, 543, 575), (573, 541, 542, 574), (572, 540, 541, 573), (571, 539, 540, 572), (570, 538, 539, 571), (569, 537, 538, 570), (568, 536, 537, 569), (567, 535, 536, 568), (566, 534, 535, 567), (565, 533, 534, 566), (564, 532, 533, 565), (563, 531, 532, 564), (562, 530, 531, 563), (561, 529, 530, 562), (560, 528, 529, 561), (559, 527, 528, 560), (558, 526, 527, 559), (557, 525, 526, 558), (556, 524, 525, 557), (555, 523, 524, 556), (554, 522, 523, 555), (553, 521, 522, 554), (552, 520, 521, 553), (551, 519, 520, 552), (550, 518, 519, 551), (549, 517, 518, 550), (548, 516, 517, 549), (547, 515, 516, 548), (546, 514, 515, 547), (577, 545, 514, 546), (641, 577, 546, 610), (610, 546, 547, 611), (611, 547, 548, 612), (612, 548, 549, 613), (613, 549, 550, 614), (614, 550, 551, 615), (615, 551, 552, 616), (616, 552, 553, 617), (617, 553, 554, 618), (618, 554, 555, 619), (619, 555, 556, 620), (620, 556, 557, 621), (621, 557, 558, 622), (622, 558, 559, 623), (623, 559, 560, 624), (624, 560, 561, 625), (625, 561, 562, 626), (626, 562, 563, 627), (627, 563, 564, 628), (628, 564, 565, 629), (629, 565, 566, 630), (630, 566, 567, 631), (631, 567, 568, 632), (632, 568, 569, 633), (633, 569, 570, 634), (634, 570, 571, 635), (635, 571, 572, 636), (636, 572, 573, 637), (637, 573, 574, 638), (638, 574, 575, 639), (639, 575, 576, 640), (640, 576, 577, 641), (544, 608, 609, 545), (543, 607, 608, 544), (542, 606, 607, 543), (541, 605, 606, 542), (540, 604, 605, 541), (539, 603, 604, 540), (538, 602, 603, 539), (537, 601, 602, 538), (536, 600, 601, 537), (535, 599, 600, 536), (534, 598, 599, 535), (533, 597, 598, 534), (532, 596, 597, 533), (531, 595, 596, 532), (530, 594, 595, 531), (529, 593, 594, 530), (528, 592, 593, 529), (527, 591, 592, 528), (526, 590, 591, 527), (525, 589, 590, 526), (524, 588, 589, 525), (523, 587, 588, 524), (522, 586, 587, 523), (521, 585, 586, 522), (520, 584, 585, 521), (519, 583, 584, 520), (518, 582, 583, 519), (517, 581, 582, 518), (516, 580, 581, 517), (515, 579, 580, 516), (514, 578, 579, 515), (545, 609, 578, 514), (512, 640, 641, 513), (511, 639, 640, 512), (510, 638, 639, 511), (509, 637, 638, 510), (508, 636, 637, 509), (507, 635, 636, 508), (506, 634, 635, 507), (505, 633, 634, 506), (504, 632, 633, 505), (503, 631, 632, 504), (502, 630, 631, 503), (501, 629, 630, 502), (500, 628, 629, 501), (499, 627, 628, 500), (498, 626, 627, 499), (497, 625, 626, 498), (496, 624, 625, 497), (495, 623, 624, 496), (494, 622, 623, 495), (493, 621, 622, 494), (492, 620, 621, 493), (491, 619, 620, 492), (490, 618, 619, 491), (489, 617, 618, 490), (488, 616, 617, 489), (487, 615, 616, 488), (486, 614, 615, 487), (485, 613, 614, 486), (484, 612, 613, 485), (483, 611, 612, 484), (482, 610, 611, 483), (513, 641, 610, 482), (643, 646, 644, 642, 645, 554), (521, 643, 522), (521, 643, 520), (554, 522, 643), (645, 554, 618), (552, 520, 643), (645, 552, 616), (643, 552, 645, 642, 644, 646), (645, 616, 617), (617, 645, 618)])
_uv = me_sphere.uv_layers.new(name='UVMap')
_uv.uv.foreach_set('vector', [0.75, 0.375, 0.75, 0.4375, 0.7188, 0.4375, 0.7188, 0.375, 0.75, 0.8125, 0.75, 0.875, 0.7188, 0.875, 0.7188, 0.8125, 0.75, 0.3125, 0.75, 0.375, 0.7188, 0.375, 0.7188, 0.3125, 0.75, 0.75, 0.75, 0.8125, 0.7188, 0.8125, 0.7188, 0.75, 0.75, 0.25, 0.75, 0.3125, 0.7188, 0.3125, 0.7188, 0.25, 0.75, 0.6875, 0.75, 0.75, 0.7188, 0.75, 0.7188, 0.6875, 0.75, 0.1875, 0.75, 0.25, 0.7188, 0.25, 0.7188, 0.1875, 0.75, 0.625, 0.75, 0.6875, 0.7188, 0.6875, 0.7188, 0.625, 0.75, 0.125, 0.75, 0.1875, 0.7188, 0.1875, 0.7188, 0.125, 0.75, 0.5625, 0.75, 0.625, 0.7188, 0.625, 0.7188, 0.5625, 0.75, 0.0625, 0.75, 0.125, 0.7188, 0.125, 0.7188, 0.0625, 0.75, 0.5, 0.75, 0.5625, 0.7188, 0.5625, 0.7188, 0.5, 0.75, 0.9375, 0.7344, 1.0, 0.7188, 0.9375, 0.7344, 0.0, 0.75, 0.0625, 0.7188, 0.0625, 0.75, 0.493, 0.75, 0.5, 0.7188, 0.5, 0.7187, 0.493, 0.75, 0.875, 0.75, 0.9375, 0.7188, 0.9375, 0.7188, 0.875, 0.7188, 0.9375, 0.7031, 1.0, 0.6875, 0.9375, 0.7031, 0.0, 0.7188, 0.0625, 0.6875, 0.0625, 0.7187, 0.493, 0.7188, 0.5, 0.6875, 0.5, 0.6875, 0.493, 0.7188, 0.875, 0.7188, 0.9375, 0.6875, 0.9375, 0.6875, 0.875, 0.7188, 0.375, 0.7188, 0.4375, 0.6875, 0.4375, 0.6875, 0.375, 0.7188, 0.8125, 0.7188, 0.875, 0.6875, 0.875, 0.6875, 0.8125, 0.7188, 0.3125, 0.7188, 0.375, 0.6875, 0.375, 0.6875, 0.3125, 0.7188, 0.75, 0.7188, 0.8125, 0.6875, 0.8125, 0.6875, 0.75, 0.7188, 0.25, 0.7188, 0.3125, 0.6875, 0.3125, 0.6875, 0.25, 0.7188, 0.6875, 0.7188, 0.75, 0.6875, 0.75, 0.6875, 0.6875, 0.7188, 0.1875, 0.7188, 0.25, 0.6875, 0.25, 0.6875, 0.1875, 0.7188, 0.625, 0.7188, 0.6875, 0.6875, 0.6875, 0.6875, 0.625, 0.7188, 0.125, 0.7188, 0.1875, 0.6875, 0.1875, 0.6875, 0.125, 0.7188, 0.5625, 0.7188, 0.625, 0.6875, 0.625, 0.6875, 0.5625, 0.7188, 0.0625, 0.7188, 0.125, 0.6875, 0.125, 0.6875, 0.0625, 0.7188, 0.5, 0.7188, 0.5625, 0.6875, 0.5625, 0.6875, 0.5, 0.6875, 0.6875, 0.6875, 0.75, 0.6562, 0.75, 0.6562, 0.6875, 0.6875, 0.1875, 0.6875, 0.25, 0.6562, 0.25, 0.6562, 0.1875, 0.6875, 0.625, 0.6875, 0.6875, 0.6562, 0.6875, 0.6562, 0.625, 0.6875, 0.125, 0.6875, 0.1875, 0.6562, 0.1875, 0.6562, 0.125, 0.6875, 0.5625, 0.6875, 0.625, 0.6562, 0.625, 0.6562, 0.5625, 0.6875, 0.0625, 0.6875, 0.125, 0.6562, 0.125, 0.6562, 0.0625, 0.6875, 0.5, 0.6875, 0.5625, 0.6562, 0.5625, 0.6562, 0.5, 0.6875, 0.9375, 0.6719, 1.0, 0.6562, 0.9375, 0.6719, 0.0, 0.6875, 0.0625, 0.6562, 0.0625, 0.6875, 0.493, 0.6875, 0.5, 0.6562, 0.5, 0.6562, 0.493, 0.6875, 0.875, 0.6875, 0.9375, 0.6562, 0.9375, 0.6562, 0.875, 0.6875, 0.375, 0.6875, 0.4375, 0.6562, 0.4375, 0.6562, 0.375, 0.6875, 0.8125, 0.6875, 0.875, 0.6562, 0.875, 0.6562, 0.8125, 0.6875, 0.3125, 0.6875, 0.375, 0.6562, 0.375, 0.6562, 0.3125, 0.6875, 0.75, 0.6875, 0.8125, 0.6562, 0.8125, 0.6562, 0.75, 0.6875, 0.25, 0.6875, 0.3125, 0.6562, 0.3125, 0.6562, 0.25, 0.6562, 0.493, 0.6562, 0.5, 0.625, 0.5, 0.625, 0.493, 0.6562, 0.875, 0.6562, 0.9375, 0.625, 0.9375, 0.625, 0.875, 0.6562, 0.375, 0.6562, 0.4375, 0.625, 0.4375, 0.625, 0.375, 0.6562, 0.8125, 0.6562, 0.875, 0.625, 0.875, 0.625, 0.8125, 0.6562, 0.3125, 0.6562, 0.375, 0.625, 0.375, 0.625, 0.3125, 0.6562, 0.75, 0.6562, 0.8125, 0.625, 0.8125, 0.625, 0.75, 0.6562, 0.25, 0.6562, 0.3125, 0.625, 0.3125, 0.625, 0.25, 0.6562, 0.6875, 0.6562, 0.75, 0.625, 0.75, 0.625, 0.6875, 0.6562, 0.1875, 0.6562, 0.25, 0.625, 0.25, 0.625, 0.1875, 0.6562, 0.625, 0.6562, 0.6875, 0.625, 0.6875, 0.625, 0.625, 0.6562, 0.125, 0.6562, 0.1875, 0.625, 0.1875, 0.625, 0.125, 0.6562, 0.5625, 0.6562, 0.625, 0.625, 0.625, 0.625, 0.5625, 0.6562, 0.0625, 0.6562, 0.125, 0.625, 0.125, 0.625, 0.0625, 0.6562, 0.5, 0.6562, 0.5625, 0.625, 0.5625, 0.625, 0.5, 0.6562, 0.9375, 0.6406, 1.0, 0.625, 0.9375, 0.6406, 0.0, 0.6562, 0.0625, 0.625, 0.0625, 0.625, 0.1875, 0.625, 0.25, 0.5938, 0.25, 0.5938, 0.1875, 0.625, 0.625, 0.625, 0.6875, 0.5938, 0.6875, 0.5938, 0.625, 0.625, 0.125, 0.625, 0.1875, 0.5938, 0.1875, 0.5938, 0.125, 0.625, 0.5625, 0.625, 0.625, 0.5938, 0.625, 0.5938, 0.5625, 0.625, 0.0625, 0.625, 0.125, 0.5938, 0.125, 0.5937, 0.0625, 0.625, 0.5, 0.625, 0.5625, 0.5938, 0.5625, 0.5938, 0.5, 0.625, 0.9375, 0.6094, 1.0, 0.5937, 0.9375, 0.6094, 0.0, 0.625, 0.0625, 0.5937, 0.0625, 0.625, 0.493, 0.625, 0.5, 0.5938, 0.5, 0.5938, 0.493, 0.625, 0.875, 0.625, 0.9375, 0.5937, 0.9375, 0.5937, 0.875, 0.625, 0.375, 0.625, 0.4375, 0.5938, 0.4375, 0.5938, 0.375, 0.625, 0.8125, 0.625, 0.875, 0.5937, 0.875, 0.5938, 0.8125, 0.625, 0.3125, 0.625, 0.375, 0.5938, 0.375, 0.5938, 0.3125, 0.625, 0.75, 0.625, 0.8125, 0.5938, 0.8125, 0.5938, 0.75, 0.625, 0.25, 0.625, 0.3125, 0.5938, 0.3125, 0.5938, 0.25, 0.625, 0.6875, 0.625, 0.75, 0.5938, 0.75, 0.5938, 0.6875, 0.5938, 0.375, 0.5938, 0.4375, 0.5625, 0.4375, 0.5625, 0.375, 0.5938, 0.8125, 0.5937, 0.875, 0.5625, 0.875, 0.5625, 0.8125, 0.5938, 0.3125, 0.5938, 0.375, 0.5625, 0.375, 0.5625, 0.3125, 0.5938, 0.75, 0.5938, 0.8125, 0.5625, 0.8125, 0.5625, 0.75, 0.5938, 0.25, 0.5938, 0.3125, 0.5625, 0.3125, 0.5625, 0.25, 0.5938, 0.6875, 0.5938, 0.75, 0.5625, 0.75, 0.5625, 0.6875, 0.5938, 0.1875, 0.5938, 0.25, 0.5625, 0.25, 0.5625, 0.1875, 0.5938, 0.625, 0.5938, 0.6875, 0.5625, 0.6875, 0.5625, 0.625, 0.5938, 0.125, 0.5938, 0.1875, 0.5625, 0.1875, 0.5625, 0.125, 0.5938, 0.5625, 0.5938, 0.625, 0.5625, 0.625, 0.5625, 0.5625, 0.5937, 0.0625, 0.5938, 0.125, 0.5625, 0.125, 0.5625, 0.0625, 0.5938, 0.5, 0.5938, 0.5625, 0.5625, 0.5625, 0.5625, 0.5, 0.5937, 0.9375, 0.5781, 1.0, 0.5625, 0.9375, 0.5781, 0.0, 0.5937, 0.0625, 0.5625, 0.0625, 0.5938, 0.493, 0.5938, 0.5, 0.5625, 0.5, 0.5625, 0.493, 0.5937, 0.875, 0.5937, 0.9375, 0.5625, 0.9375, 0.5625, 0.875, 0.5625, 0.125, 0.5625, 0.1875, 0.5312, 0.1875, 0.5312, 0.125, 0.5625, 0.5625, 0.5625, 0.625, 0.5312, 0.625, 0.5312, 0.5625, 0.5625, 0.0625, 0.5625, 0.125, 0.5312, 0.125, 0.5312, 0.0625, 0.5625, 0.5, 0.5625, 0.5625, 0.5312, 0.5625, 0.5312, 0.5, 0.5625, 0.9375, 0.5469, 1.0, 0.5312, 0.9375, 0.5469, 0.0, 0.5625, 0.0625, 0.5312, 0.0625, 0.5625, 0.493, 0.5625, 0.5, 0.5312, 0.5, 0.5312, 0.493, 0.5625, 0.875, 0.5625, 0.9375, 0.5312, 0.9375, 0.5312, 0.875, 0.5625, 0.375, 0.5625, 0.4375, 0.5312, 0.4375, 0.5312, 0.375, 0.5625, 0.8125, 0.5625, 0.875, 0.5312, 0.875, 0.5312, 0.8125, 0.5625, 0.3125, 0.5625, 0.375, 0.5312, 0.375, 0.5312, 0.3125, 0.5625, 0.75, 0.5625, 0.8125, 0.5312, 0.8125, 0.5312, 0.75, 0.5625, 0.25, 0.5625, 0.3125, 0.5312, 0.3125, 0.5312, 0.25, 0.5625, 0.6875, 0.5625, 0.75, 0.5312, 0.75, 0.5312, 0.6875, 0.5625, 0.1875, 0.5625, 0.25, 0.5312, 0.25, 0.5312, 0.1875, 0.5625, 0.625, 0.5625, 0.6875, 0.5312, 0.6875, 0.5312, 0.625, 0.5312, 0.8125, 0.5312, 0.875, 0.5, 0.875, 0.5, 0.8125, 0.5312, 0.3125, 0.5312, 0.375, 0.5, 0.375, 0.5, 0.3125, 0.5312, 0.75, 0.5312, 0.8125, 0.5, 0.8125, 0.5, 0.75, 0.5312, 0.25, 0.5312, 0.3125, 0.5, 0.3125, 0.5, 0.25, 0.5312, 0.6875, 0.5312, 0.75, 0.5, 0.75, 0.5, 0.6875, 0.5312, 0.1875, 0.5312, 0.25, 0.5, 0.25, 0.5, 0.1875, 0.5312, 0.625, 0.5312, 0.6875, 0.5, 0.6875, 0.5, 0.625, 0.5312, 0.125, 0.5312, 0.1875, 0.5, 0.1875, 0.5, 0.125, 0.5312, 0.5625, 0.5312, 0.625, 0.5, 0.625, 0.5, 0.5625, 0.5312, 0.0625, 0.5312, 0.125, 0.5, 0.125, 0.5, 0.0625, 0.5312, 0.5, 0.5312, 0.5625, 0.5, 0.5625, 0.5, 0.5, 0.5312, 0.9375, 0.5156, 1.0, 0.5, 0.9375, 0.5156, 0.0, 0.5312, 0.0625, 0.5, 0.0625, 0.5312, 0.493, 0.5312, 0.5, 0.5, 0.5, 0.5, 0.493, 0.5312, 0.875, 0.5312, 0.9375, 0.5, 0.9375, 0.5, 0.875, 0.5312, 0.375, 0.5312, 0.4375, 0.5, 0.4375, 0.5, 0.375, 0.5, 0.5625, 0.5, 0.625, 0.4688, 0.625, 0.4688, 0.5625, 0.5, 0.0625, 0.5, 0.125, 0.4687, 0.125, 0.4687, 0.0625, 0.5, 0.5, 0.5, 0.5625, 0.4688, 0.5625, 0.4687, 0.5, 0.5, 0.9375, 0.4844, 1.0, 0.4687, 0.9375, 0.4844, 0.0, 0.5, 0.0625, 0.4687, 0.0625, 0.5, 0.493, 0.5, 0.5, 0.4687, 0.5, 0.4687, 0.493, 0.5, 0.875, 0.5, 0.9375, 0.4687, 0.9375, 0.4687, 0.875, 0.5, 0.375, 0.5, 0.4375, 0.4688, 0.4375, 0.4687, 0.375, 0.5, 0.8125, 0.5, 0.875, 0.4687, 0.875, 0.4687, 0.8125, 0.5, 0.3125, 0.5, 0.375, 0.4687, 0.375, 0.4687, 0.3125, 0.5, 0.75, 0.5, 0.8125, 0.4687, 0.8125, 0.4688, 0.75, 0.5, 0.25, 0.5, 0.3125, 0.4687, 0.3125, 0.4688, 0.25, 0.5, 0.6875, 0.5, 0.75, 0.4688, 0.75, 0.4687, 0.6875, 0.5, 0.1875, 0.5, 0.25, 0.4688, 0.25, 0.4687, 0.1875, 0.5, 0.625, 0.5, 0.6875, 0.4687, 0.6875, 0.4688, 0.625, 0.5, 0.125, 0.5, 0.1875, 0.4687, 0.1875, 0.4687, 0.125, 0.4687, 0.3125, 0.4687, 0.375, 0.4375, 0.375, 0.4375, 0.3125, 0.4688, 0.75, 0.4687, 0.8125, 0.4375, 0.8125, 0.4375, 0.75, 0.4688, 0.25, 0.4687, 0.3125, 0.4375, 0.3125, 0.4375, 0.25, 0.4687, 0.6875, 0.4688, 0.75, 0.4375, 0.75, 0.4375, 0.6875, 0.4687, 0.1875, 0.4688, 0.25, 0.4375, 0.25, 0.4375, 0.1875, 0.4688, 0.625, 0.4687, 0.6875, 0.4375, 0.6875, 0.4375, 0.625, 0.4687, 0.125, 0.4687, 0.1875, 0.4375, 0.1875, 0.4375, 0.125, 0.4688, 0.5625, 0.4688, 0.625, 0.4375, 0.625, 0.4375, 0.5625, 0.4687, 0.0625, 0.4687, 0.125, 0.4375, 0.125, 0.4375, 0.0625, 0.4687, 0.5, 0.4688, 0.5625, 0.4375, 0.5625, 0.4375, 0.5, 0.4687, 0.9375, 0.4531, 1.0, 0.4375, 0.9375, 0.4531, 0.0, 0.4687, 0.0625, 0.4375, 0.0625, 0.4687, 0.493, 0.4687, 0.5, 0.4375, 0.5, 0.4375, 0.493, 0.4687, 0.875, 0.4687, 0.9375, 0.4375, 0.9375, 0.4375, 0.875, 0.4687, 0.375, 0.4688, 0.4375, 0.4375, 0.4375, 0.4375, 0.375, 0.4687, 0.8125, 0.4687, 0.875, 0.4375, 0.875, 0.4375, 0.8125, 0.4375, 0.0625, 0.4375, 0.125, 0.4062, 0.125, 0.4062, 0.0625, 0.4375, 0.5, 0.4375, 0.5625, 0.4062, 0.5625, 0.4062, 0.5, 0.4375, 0.9375, 0.4219, 1.0, 0.4062, 0.9375, 0.4219, 0.0, 0.4375, 0.0625, 0.4062, 0.0625, 0.4375, 0.493, 0.4375, 0.5, 0.4062, 0.5, 0.4062, 0.493, 0.4375, 0.875, 0.4375, 0.9375, 0.4062, 0.9375, 0.4062, 0.875, 0.4375, 0.375, 0.4375, 0.4375, 0.4062, 0.4375, 0.4062, 0.375, 0.4375, 0.8125, 0.4375, 0.875, 0.4062, 0.875, 0.4062, 0.8125, 0.4375, 0.3125, 0.4375, 0.375, 0.4062, 0.375, 0.4062, 0.3125, 0.4375, 0.75, 0.4375, 0.8125, 0.4062, 0.8125, 0.4062, 0.75, 0.4375, 0.25, 0.4375, 0.3125, 0.4062, 0.3125, 0.4062, 0.25, 0.4375, 0.6875, 0.4375, 0.75, 0.4062, 0.75, 0.4062, 0.6875, 0.4375, 0.1875, 0.4375, 0.25, 0.4062, 0.25, 0.4062, 0.1875, 0.4375, 0.625, 0.4375, 0.6875, 0.4062, 0.6875, 0.4062, 0.625, 0.4375, 0.125, 0.4375, 0.1875, 0.4062, 0.1875, 0.4062, 0.125, 0.4375, 0.5625, 0.4375, 0.625, 0.4062, 0.625, 0.4062, 0.5625, 0.4062, 0.75, 0.4062, 0.8125, 0.375, 0.8125, 0.375, 0.75, 0.4062, 0.25, 0.4062, 0.3125, 0.375, 0.3125, 0.375, 0.25, 0.4062, 0.6875, 0.4062, 0.75, 0.375, 0.75, 0.375, 0.6875, 0.4062, 0.1875, 0.4062, 0.25, 0.375, 0.25, 0.375, 0.1875, 0.4062, 0.625, 0.4062, 0.6875, 0.375, 0.6875, 0.375, 0.625, 0.4062, 0.125, 0.4062, 0.1875, 0.375, 0.1875, 0.375, 0.125, 0.4062, 0.5625, 0.4062, 0.625, 0.375, 0.625, 0.375, 0.5625, 0.4062, 0.0625, 0.4062, 0.125, 0.375, 0.125, 0.375, 0.0625, 0.4062, 0.5, 0.4062, 0.5625, 0.375, 0.5625, 0.375, 0.5, 0.4062, 0.9375, 0.3906, 1.0, 0.375, 0.9375, 0.3906, 0.0, 0.4062, 0.0625, 0.375, 0.0625, 0.4062, 0.493, 0.4062, 0.5, 0.375, 0.5, 0.375, 0.493, 0.4062, 0.875, 0.4062, 0.9375, 0.375, 0.9375, 0.375, 0.875, 0.4062, 0.375, 0.4062, 0.4375, 0.375, 0.4375, 0.375, 0.375, 0.4062, 0.8125, 0.4062, 0.875, 0.375, 0.875, 0.375, 0.8125, 0.4062, 0.3125, 0.4062, 0.375, 0.375, 0.375, 0.375, 0.3125, 0.375, 0.5, 0.375, 0.5625, 0.3438, 0.5625, 0.3437, 0.5, 0.375, 0.9375, 0.3594, 1.0, 0.3437, 0.9375, 0.3594, 0.0, 0.375, 0.0625, 0.3437, 0.0625, 0.375, 0.493, 0.375, 0.5, 0.3437, 0.5, 0.3437, 0.493, 0.375, 0.875, 0.375, 0.9375, 0.3437, 0.9375, 0.3438, 0.875, 0.375, 0.375, 0.375, 0.4375, 0.3438, 0.4375, 0.3438, 0.375, 0.375, 0.8125, 0.375, 0.875, 0.3438, 0.875, 0.3438, 0.8125, 0.375, 0.3125, 0.375, 0.375, 0.3438, 0.375, 0.3438, 0.3125, 0.375, 0.75, 0.375, 0.8125, 0.3438, 0.8125, 0.3438, 0.75, 0.375, 0.25, 0.375, 0.3125, 0.3438, 0.3125, 0.3438, 0.25, 0.375, 0.6875, 0.375, 0.75, 0.3438, 0.75, 0.3438, 0.6875, 0.375, 0.1875, 0.375, 0.25, 0.3438, 0.25, 0.3438, 0.1875, 0.375, 0.625, 0.375, 0.6875, 0.3438, 0.6875, 0.3438, 0.625, 0.375, 0.125, 0.375, 0.1875, 0.3438, 0.1875, 0.3438, 0.125, 0.375, 0.5625, 0.375, 0.625, 0.3438, 0.625, 0.3438, 0.5625, 0.375, 0.0625, 0.375, 0.125, 0.3438, 0.125, 0.3437, 0.0625, 0.3438, 0.25, 0.3438, 0.3125, 0.3125, 0.3125, 0.3125, 0.25, 0.3438, 0.6875, 0.3438, 0.75, 0.3125, 0.75, 0.3125, 0.6875, 0.3438, 0.1875, 0.3438, 0.25, 0.3125, 0.25, 0.3125, 0.1875, 0.3438, 0.625, 0.3438, 0.6875, 0.3125, 0.6875, 0.3125, 0.625, 0.3438, 0.125, 0.3438, 0.1875, 0.3125, 0.1875, 0.3125, 0.125, 0.3438, 0.5625, 0.3438, 0.625, 0.3125, 0.625, 0.3125, 0.5625, 0.3437, 0.0625, 0.3438, 0.125, 0.3125, 0.125, 0.3125, 0.0625, 0.3437, 0.5, 0.3438, 0.5625, 0.3125, 0.5625, 0.3125, 0.5, 0.3437, 0.9375, 0.3281, 1.0, 0.3125, 0.9375, 0.3281, 0.0, 0.3437, 0.0625, 0.3125, 0.0625, 0.3437, 0.493, 0.3437, 0.5, 0.3125, 0.5, 0.3125, 0.493, 0.3438, 0.875, 0.3437, 0.9375, 0.3125, 0.9375, 0.3125, 0.875, 0.3438, 0.375, 0.3438, 0.4375, 0.3125, 0.4375, 0.3125, 0.375, 0.3438, 0.8125, 0.3438, 0.875, 0.3125, 0.875, 0.3125, 0.8125, 0.3438, 0.3125, 0.3438, 0.375, 0.3125, 0.375, 0.3125, 0.3125, 0.3438, 0.75, 0.3438, 0.8125, 0.3125, 0.8125, 0.3125, 0.75, 0.2969, 0.0, 0.3125, 0.0625, 0.2812, 0.0625, 0.3125, 0.493, 0.3125, 0.5, 0.2812, 0.5, 0.2812, 0.493, 0.3125, 0.875, 0.3125, 0.9375, 0.2812, 0.9375, 0.2812, 0.875, 0.3125, 0.375, 0.3125, 0.4375, 0.2812, 0.4375, 0.2812, 0.375, 0.3125, 0.8125, 0.3125, 0.875, 0.2812, 0.875, 0.2812, 0.8125, 0.3125, 0.3125, 0.3125, 0.375, 0.2812, 0.375, 0.2812, 0.3125, 0.3125, 0.75, 0.3125, 0.8125, 0.2812, 0.8125, 0.2812, 0.75, 0.3125, 0.25, 0.3125, 0.3125, 0.2812, 0.3125, 0.2812, 0.25, 0.3125, 0.6875, 0.3125, 0.75, 0.2812, 0.75, 0.2812, 0.6875, 0.3125, 0.1875, 0.3125, 0.25, 0.2812, 0.25, 0.2812, 0.1875, 0.3125, 0.625, 0.3125, 0.6875, 0.2812, 0.6875, 0.2812, 0.625, 0.3125, 0.125, 0.3125, 0.1875, 0.2812, 0.1875, 0.2812, 0.125, 0.3125, 0.5625, 0.3125, 0.625, 0.2812, 0.625, 0.2812, 0.5625, 0.3125, 0.0625, 0.3125, 0.125, 0.2812, 0.125, 0.2812, 0.0625, 0.3125, 0.5, 0.3125, 0.5625, 0.2812, 0.5625, 0.2812, 0.5, 0.3125, 0.9375, 0.2969, 1.0, 0.2812, 0.9375, 0.2812, 0.1875, 0.2812, 0.25, 0.25, 0.25, 0.25, 0.1875, 0.2812, 0.625, 0.2812, 0.6875, 0.25, 0.6875, 0.25, 0.625, 0.2812, 0.125, 0.2812, 0.1875, 0.25, 0.1875, 0.25, 0.125, 0.2812, 0.5625, 0.2812, 0.625, 0.25, 0.625, 0.25, 0.5625, 0.2812, 0.0625, 0.2812, 0.125, 0.25, 0.125, 0.25, 0.0625, 0.2812, 0.5, 0.2812, 0.5625, 0.25, 0.5625, 0.25, 0.5, 0.2812, 0.9375, 0.2656, 1.0, 0.25, 0.9375, 0.2656, 0.0, 0.2812, 0.0625, 0.25, 0.0625, 0.2812, 0.493, 0.2812, 0.5, 0.25, 0.5, 0.25, 0.493, 0.2812, 0.875, 0.2812, 0.9375, 0.25, 0.9375, 0.25, 0.875, 0.2812, 0.375, 0.2812, 0.4375, 0.25, 0.4375, 0.25, 0.375, 0.2812, 0.8125, 0.2812, 0.875, 0.25, 0.875, 0.25, 0.8125, 0.2812, 0.3125, 0.2812, 0.375, 0.25, 0.375, 0.25, 0.3125, 0.2812, 0.75, 0.2812, 0.8125, 0.25, 0.8125, 0.25, 0.75, 0.2812, 0.25, 0.2812, 0.3125, 0.25, 0.3125, 0.25, 0.25, 0.2812, 0.6875, 0.2812, 0.75, 0.25, 0.75, 0.25, 0.6875, 0.25, 0.875, 0.25, 0.9375, 0.2188, 0.9375, 0.2188, 0.875, 0.25, 0.375, 0.25, 0.4375, 0.2188, 0.4375, 0.2188, 0.375, 0.25, 0.8125, 0.25, 0.875, 0.2188, 0.875, 0.2188, 0.8125, 0.25, 0.3125, 0.25, 0.375, 0.2188, 0.375, 0.2188, 0.3125, 0.25, 0.75, 0.25, 0.8125, 0.2188, 0.8125, 0.2188, 0.75, 0.25, 0.25, 0.25, 0.3125, 0.2188, 0.3125, 0.2188, 0.25, 0.25, 0.6875, 0.25, 0.75, 0.2188, 0.75, 0.2188, 0.6875, 0.25, 0.1875, 0.25, 0.25, 0.2188, 0.25, 0.2188, 0.1875, 0.25, 0.625, 0.25, 0.6875, 0.2188, 0.6875, 0.2188, 0.625, 0.25, 0.125, 0.25, 0.1875, 0.2188, 0.1875, 0.2188, 0.125, 0.25, 0.5625, 0.25, 0.625, 0.2188, 0.625, 0.2188, 0.5625, 0.25, 0.0625, 0.25, 0.125, 0.2188, 0.125, 0.2188, 0.0625, 0.25, 0.5, 0.25, 0.5625, 0.2188, 0.5625, 0.2187, 0.5, 0.25, 0.9375, 0.2344, 1.0, 0.2188, 0.9375, 0.2344, 0.0, 0.25, 0.0625, 0.2188, 0.0625, 0.25, 0.493, 0.25, 0.5, 0.2187, 0.5, 0.2187, 0.493, 0.2188, 0.625, 0.2188, 0.6875, 0.1875, 0.6875, 0.1875, 0.625, 0.2188, 0.125, 0.2188, 0.1875, 0.1875, 0.1875, 0.1875, 0.125, 0.2188, 0.5625, 0.2188, 0.625, 0.1875, 0.625, 0.1875, 0.5625, 0.2188, 0.0625, 0.2188, 0.125, 0.1875, 0.125, 0.1875, 0.0625, 0.2187, 0.5, 0.2188, 0.5625, 0.1875, 0.5625, 0.1875, 0.5, 0.2188, 0.9375, 0.2031, 1.0, 0.1875, 0.9375, 0.2031, 0.0, 0.2188, 0.0625, 0.1875, 0.0625, 0.2187, 0.493, 0.2187, 0.5, 0.1875, 0.5, 0.1875, 0.493, 0.2188, 0.875, 0.2188, 0.9375, 0.1875, 0.9375, 0.1875, 0.875, 0.2188, 0.375, 0.2188, 0.4375, 0.1875, 0.4375, 0.1875, 0.375, 0.2188, 0.8125, 0.2188, 0.875, 0.1875, 0.875, 0.1875, 0.8125, 0.2188, 0.3125, 0.2188, 0.375, 0.1875, 0.375, 0.1875, 0.3125, 0.2188, 0.75, 0.2188, 0.8125, 0.1875, 0.8125, 0.1875, 0.75, 0.2188, 0.25, 0.2188, 0.3125, 0.1875, 0.3125, 0.1875, 0.25, 0.2188, 0.6875, 0.2188, 0.75, 0.1875, 0.75, 0.1875, 0.6875, 0.2188, 0.1875, 0.2188, 0.25, 0.1875, 0.25, 0.1875, 0.1875, 0.1875, 0.375, 0.1875, 0.4375, 0.1562, 0.4375, 0.1562, 0.375, 0.1875, 0.8125, 0.1875, 0.875, 0.1563, 0.875, 0.1562, 0.8125, 0.1875, 0.3125, 0.1875, 0.375, 0.1562, 0.375, 0.1563, 0.3125, 0.1875, 0.75, 0.1875, 0.8125, 0.1562, 0.8125, 0.1563, 0.75, 0.1875, 0.25, 0.1875, 0.3125, 0.1563, 0.3125, 0.1563, 0.25, 0.1875, 0.6875, 0.1875, 0.75, 0.1563, 0.75, 0.1563, 0.6875, 0.1875, 0.1875, 0.1875, 0.25, 0.1563, 0.25, 0.1562, 0.1875, 0.1875, 0.625, 0.1875, 0.6875, 0.1563, 0.6875, 0.1563, 0.625, 0.1875, 0.125, 0.1875, 0.1875, 0.1562, 0.1875, 0.1563, 0.125, 0.1875, 0.5625, 0.1875, 0.625, 0.1563, 0.625, 0.1562, 0.5625, 0.1875, 0.0625, 0.1875, 0.125, 0.1563, 0.125, 0.1563, 0.0625, 0.1875, 0.5, 0.1875, 0.5625, 0.1562, 0.5625, 0.1562, 0.5, 0.1875, 0.9375, 0.1719, 1.0, 0.1563, 0.9375, 0.1719, 0.0, 0.1875, 0.0625, 0.1563, 0.0625, 0.1875, 0.493, 0.1875, 0.5, 0.1562, 0.5, 0.1562, 0.493, 0.1875, 0.875, 0.1875, 0.9375, 0.1563, 0.9375, 0.1563, 0.875, 0.1563, 0.125, 0.1562, 0.1875, 0.125, 0.1875, 0.125, 0.125, 0.1562, 0.5625, 0.1563, 0.625, 0.125, 0.625, 0.125, 0.5625, 0.1563, 0.0625, 0.1563, 0.125, 0.125, 0.125, 0.125, 0.0625, 0.1562, 0.5, 0.1562, 0.5625, 0.125, 0.5625, 0.125, 0.5, 0.1563, 0.9375, 0.1406, 1.0, 0.125, 0.9375, 0.1406, 0.0, 0.1563, 0.0625, 0.125, 0.0625, 0.1562, 0.493, 0.1562, 0.5, 0.125, 0.5, 0.125, 0.493, 0.1563, 0.875, 0.1563, 0.9375, 0.125, 0.9375, 0.125, 0.875, 0.1562, 0.375, 0.1562, 0.4375, 0.125, 0.4375, 0.125, 0.375, 0.1562, 0.8125, 0.1563, 0.875, 0.125, 0.875, 0.125, 0.8125, 0.1563, 0.3125, 0.1562, 0.375, 0.125, 0.375, 0.125, 0.3125, 0.1563, 0.75, 0.1562, 0.8125, 0.125, 0.8125, 0.125, 0.75, 0.1563, 0.25, 0.1563, 0.3125, 0.125, 0.3125, 0.125, 0.25, 0.1563, 0.6875, 0.1563, 0.75, 0.125, 0.75, 0.125, 0.6875, 0.1562, 0.1875, 0.1563, 0.25, 0.125, 0.25, 0.125, 0.1875, 0.1563, 0.625, 0.1563, 0.6875, 0.125, 0.6875, 0.125, 0.625, 0.125, 0.8125, 0.125, 0.875, 0.09375, 0.875, 0.09375, 0.8125, 0.125, 0.3125, 0.125, 0.375, 0.09375, 0.375, 0.09375, 0.3125, 0.125, 0.75, 0.125, 0.8125, 0.09375, 0.8125, 0.09375, 0.75, 0.125, 0.25, 0.125, 0.3125, 0.09375, 0.3125, 0.09375, 0.25, 0.125, 0.6875, 0.125, 0.75, 0.09375, 0.75, 0.09375, 0.6875, 0.125, 0.1875, 0.125, 0.25, 0.09375, 0.25, 0.09375, 0.1875, 0.125, 0.625, 0.125, 0.6875, 0.09375, 0.6875, 0.09375, 0.625, 0.125, 0.125, 0.125, 0.1875, 0.09375, 0.1875, 0.09375, 0.125, 0.125, 0.5625, 0.125, 0.625, 0.09375, 0.625, 0.09375, 0.5625, 0.125, 0.0625, 0.125, 0.125, 0.09375, 0.125, 0.09375, 0.0625, 0.125, 0.5, 0.125, 0.5625, 0.09375, 0.5625, 0.09375, 0.5, 0.125, 0.9375, 0.1094, 1.0, 0.09375, 0.9375, 0.1094, 0.0, 0.125, 0.0625, 0.09375, 0.0625, 0.125, 0.493, 0.125, 0.5, 0.09375, 0.5, 0.09375, 0.493, 0.125, 0.875, 0.125, 0.9375, 0.09375, 0.9375, 0.09375, 0.875, 0.125, 0.375, 0.125, 0.4375, 0.09375, 0.4375, 0.09375, 0.375, 0.09375, 0.5625, 0.09375, 0.625, 0.0625, 0.625, 0.0625, 0.5625, 0.09375, 0.0625, 0.09375, 0.125, 0.0625, 0.125, 0.0625, 0.0625, 0.09375, 0.5, 0.09375, 0.5625, 0.0625, 0.5625, 0.0625, 0.5, 0.09375, 0.9375, 0.07813, 1.0, 0.0625, 0.9375, 0.07813, 0.0, 0.09375, 0.0625, 0.0625, 0.0625, 0.09375, 0.493, 0.09375, 0.5, 0.0625, 0.5, 0.0625, 0.493, 0.09375, 0.875, 0.09375, 0.9375, 0.0625, 0.9375, 0.0625, 0.875, 0.09375, 0.375, 0.09375, 0.4375, 0.0625, 0.4375, 0.0625, 0.375, 0.09375, 0.8125, 0.09375, 0.875, 0.0625, 0.875, 0.0625, 0.8125, 0.09375, 0.3125, 0.09375, 0.375, 0.0625, 0.375, 0.0625, 0.3125, 0.09375, 0.75, 0.09375, 0.8125, 0.0625, 0.8125, 0.0625, 0.75, 0.09375, 0.25, 0.09375, 0.3125, 0.0625, 0.3125, 0.0625, 0.25, 0.09375, 0.6875, 0.09375, 0.75, 0.0625, 0.75, 0.0625, 0.6875, 0.09375, 0.1875, 0.09375, 0.25, 0.0625, 0.25, 0.0625, 0.1875, 0.09375, 0.625, 0.09375, 0.6875, 0.0625, 0.6875, 0.0625, 0.625, 0.09375, 0.125, 0.09375, 0.1875, 0.0625, 0.1875, 0.0625, 0.125, 0.0625, 0.3125, 0.0625, 0.375, 0.03125, 0.375, 0.03125, 0.3125, 0.0625, 0.75, 0.0625, 0.8125, 0.03125, 0.8125, 0.03125, 0.75, 0.0625, 0.25, 0.0625, 0.3125, 0.03125, 0.3125, 0.03125, 0.25, 0.0625, 0.6875, 0.0625, 0.75, 0.03125, 0.75, 0.03125, 0.6875, 0.0625, 0.1875, 0.0625, 0.25, 0.03125, 0.25, 0.03125, 0.1875, 0.0625, 0.625, 0.0625, 0.6875, 0.03125, 0.6875, 0.03125, 0.625, 0.0625, 0.125, 0.0625, 0.1875, 0.03125, 0.1875, 0.03125, 0.125, 0.0625, 0.5625, 0.0625, 0.625, 0.03125, 0.625, 0.03125, 0.5625, 0.0625, 0.0625, 0.0625, 0.125, 0.03125, 0.125, 0.03125, 0.0625, 0.0625, 0.5, 0.0625, 0.5625, 0.03125, 0.5625, 0.03125, 0.5, 0.0625, 0.9375, 0.04688, 1.0, 0.03125, 0.9375, 0.04688, 0.0, 0.0625, 0.0625, 0.03125, 0.0625, 0.0625, 0.493, 0.0625, 0.5, 0.03125, 0.5, 0.03125, 0.493, 0.0625, 0.875, 0.0625, 0.9375, 0.03125, 0.9375, 0.03125, 0.875, 0.0625, 0.375, 0.0625, 0.4375, 0.03125, 0.4375, 0.03125, 0.375, 0.0625, 0.8125, 0.0625, 0.875, 0.03125, 0.875, 0.03125, 0.8125, 0.03125, 0.0625, 0.03125, 0.125, 2.98e-08, 0.125, 8.941e-08, 0.0625, 0.03125, 0.5, 0.03125, 0.5625, 0.0, 0.5625, 0.0, 0.5, 0.03125, 0.9375, 0.01563, 1.0, 8.941e-08, 0.9375, 0.01563, 0.0, 0.03125, 0.0625, 8.941e-08, 0.0625, 0.03125, 0.493, 0.03125, 0.5, 0.0, 0.5, -0.001264, 0.493, 0.03125, 0.875, 0.03125, 0.9375, 8.941e-08, 0.9375, 2.98e-08, 0.875, 0.03125, 0.375, 0.03125, 0.4375, 0.0, 0.4375, 0.0, 0.375, 0.03125, 0.8125, 0.03125, 0.875, 2.98e-08, 0.875, 0.0, 0.8125, 0.03125, 0.3125, 0.03125, 0.375, 0.0, 0.375, 2.98e-08, 0.3125, 0.03125, 0.75, 0.03125, 0.8125, 0.0, 0.8125, 2.98e-08, 0.75, 0.03125, 0.25, 0.03125, 0.3125, 2.98e-08, 0.3125, 2.98e-08, 0.25, 0.03125, 0.6875, 0.03125, 0.75, 2.98e-08, 0.75, 2.98e-08, 0.6875, 0.03125, 0.1875, 0.03125, 0.25, 2.98e-08, 0.25, 0.0, 0.1875, 0.03125, 0.625, 0.03125, 0.6875, 2.98e-08, 0.6875, 0.0, 0.625, 0.03125, 0.125, 0.03125, 0.1875, 0.0, 0.1875, 2.98e-08, 0.125, 0.03125, 0.5625, 0.03125, 0.625, 0.0, 0.625, 0.0, 0.5625, 1.0, 0.25, 1.0, 0.3125, 0.9688, 0.3125, 0.9688, 0.25, 1.0, 0.6875, 1.0, 0.75, 0.9688, 0.75, 0.9688, 0.6875, 1.0, 0.1875, 1.0, 0.25, 0.9688, 0.25, 0.9688, 0.1875, 1.0, 0.625, 1.0, 0.6875, 0.9688, 0.6875, 0.9688, 0.625, 1.0, 0.125, 1.0, 0.1875, 0.9688, 0.1875, 0.9688, 0.125, 1.0, 0.5625, 1.0, 0.625, 0.9688, 0.625, 0.9688, 0.5625, 1.0, 0.0625, 1.0, 0.125, 0.9688, 0.125, 0.9688, 0.0625, 1.0, 0.5, 1.0, 0.5625, 0.9688, 0.5625, 0.9687, 0.5, 1.0, 0.9375, 0.9844, 1.0, 0.9688, 0.9375, 0.9844, 0.0, 1.0, 0.0625, 0.9688, 0.0625, 1.001, 0.493, 1.0, 0.5, 0.9687, 0.5, 0.9687, 0.493, 1.0, 0.875, 1.0, 0.9375, 0.9688, 0.9375, 0.9688, 0.875, 1.0, 0.375, 1.0, 0.4375, 0.9688, 0.4375, 0.9687, 0.375, 1.0, 0.8125, 1.0, 0.875, 0.9688, 0.875, 0.9688, 0.8125, 1.0, 0.3125, 1.0, 0.375, 0.9687, 0.375, 0.9688, 0.3125, 1.0, 0.75, 1.0, 0.8125, 0.9688, 0.8125, 0.9688, 0.75, 0.9688, 0.9375, 0.9531, 1.0, 0.9375, 0.9375, 0.9531, 0.0, 0.9688, 0.0625, 0.9375, 0.0625, 0.9687, 0.493, 0.9687, 0.5, 0.9375, 0.5, 0.9375, 0.493, 0.9688, 0.875, 0.9688, 0.9375, 0.9375, 0.9375, 0.9375, 0.875, 0.9687, 0.375, 0.9688, 0.4375, 0.9375, 0.4375, 0.9375, 0.375, 0.9688, 0.8125, 0.9688, 0.875, 0.9375, 0.875, 0.9375, 0.8125, 0.9688, 0.3125, 0.9687, 0.375, 0.9375, 0.375, 0.9375, 0.3125, 0.9688, 0.75, 0.9688, 0.8125, 0.9375, 0.8125, 0.9375, 0.75, 0.9688, 0.25, 0.9688, 0.3125, 0.9375, 0.3125, 0.9375, 0.25, 0.9688, 0.6875, 0.9688, 0.75, 0.9375, 0.75, 0.9375, 0.6875, 0.9688, 0.1875, 0.9688, 0.25, 0.9375, 0.25, 0.9375, 0.1875, 0.9688, 0.625, 0.9688, 0.6875, 0.9375, 0.6875, 0.9375, 0.625, 0.9688, 0.125, 0.9688, 0.1875, 0.9375, 0.1875, 0.9375, 0.125, 0.9688, 0.5625, 0.9688, 0.625, 0.9375, 0.625, 0.9375, 0.5625, 0.9688, 0.0625, 0.9688, 0.125, 0.9375, 0.125, 0.9375, 0.0625, 0.9687, 0.5, 0.9688, 0.5625, 0.9375, 0.5625, 0.9375, 0.5, 0.9375, 0.6875, 0.9375, 0.75, 0.9062, 0.75, 0.9062, 0.6875, 0.9375, 0.1875, 0.9375, 0.25, 0.9062, 0.25, 0.9062, 0.1875, 0.9375, 0.625, 0.9375, 0.6875, 0.9062, 0.6875, 0.9062, 0.625, 0.9375, 0.125, 0.9375, 0.1875, 0.9062, 0.1875, 0.9062, 0.125, 0.9375, 0.5625, 0.9375, 0.625, 0.9062, 0.625, 0.9062, 0.5625, 0.9375, 0.0625, 0.9375, 0.125, 0.9062, 0.125, 0.9062, 0.0625, 0.9375, 0.5, 0.9375, 0.5625, 0.9062, 0.5625, 0.9062, 0.5, 0.9375, 0.9375, 0.9219, 1.0, 0.9062, 0.9375, 0.9219, 0.0, 0.9375, 0.0625, 0.9062, 0.0625, 0.9375, 0.493, 0.9375, 0.5, 0.9062, 0.5, 0.9062, 0.493, 0.9375, 0.875, 0.9375, 0.9375, 0.9062, 0.9375, 0.9062, 0.875, 0.9375, 0.375, 0.9375, 0.4375, 0.9062, 0.4375, 0.9062, 0.375, 0.9375, 0.8125, 0.9375, 0.875, 0.9062, 0.875, 0.9062, 0.8125, 0.9375, 0.3125, 0.9375, 0.375, 0.9062, 0.375, 0.9062, 0.3125, 0.9375, 0.75, 0.9375, 0.8125, 0.9062, 0.8125, 0.9062, 0.75, 0.9375, 0.25, 0.9375, 0.3125, 0.9062, 0.3125, 0.9062, 0.25, 0.9062, 0.493, 0.9062, 0.5, 0.875, 0.5, 0.875, 0.493, 0.9062, 0.875, 0.9062, 0.9375, 0.875, 0.9375, 0.875, 0.875, 0.9062, 0.375, 0.9062, 0.4375, 0.875, 0.4375, 0.875, 0.375, 0.9062, 0.8125, 0.9062, 0.875, 0.875, 0.875, 0.875, 0.8125, 0.9062, 0.3125, 0.9062, 0.375, 0.875, 0.375, 0.875, 0.3125, 0.9062, 0.75, 0.9062, 0.8125, 0.875, 0.8125, 0.875, 0.75, 0.9062, 0.25, 0.9062, 0.3125, 0.875, 0.3125, 0.875, 0.25, 0.9062, 0.6875, 0.9062, 0.75, 0.875, 0.75, 0.875, 0.6875, 0.9062, 0.1875, 0.9062, 0.25, 0.875, 0.25, 0.875, 0.1875, 0.9062, 0.625, 0.9062, 0.6875, 0.875, 0.6875, 0.875, 0.625, 0.9062, 0.125, 0.9062, 0.1875, 0.875, 0.1875, 0.875, 0.125, 0.9062, 0.5625, 0.9062, 0.625, 0.875, 0.625, 0.875, 0.5625, 0.9062, 0.0625, 0.9062, 0.125, 0.875, 0.125, 0.875, 0.0625, 0.9062, 0.5, 0.9062, 0.5625, 0.875, 0.5625, 0.875, 0.5, 0.9062, 0.9375, 0.8906, 1.0, 0.875, 0.9375, 0.8906, 0.0, 0.9062, 0.0625, 0.875, 0.0625, 0.875, 0.1875, 0.875, 0.25, 0.8438, 0.25, 0.8438, 0.1875, 0.875, 0.625, 0.875, 0.6875, 0.8438, 0.6875, 0.8438, 0.625, 0.875, 0.125, 0.875, 0.1875, 0.8438, 0.1875, 0.8438, 0.125, 0.875, 0.5625, 0.875, 0.625, 0.8438, 0.625, 0.8438, 0.5625, 0.875, 0.0625, 0.875, 0.125, 0.8438, 0.125, 0.8438, 0.0625, 0.875, 0.5, 0.875, 0.5625, 0.8438, 0.5625, 0.8437, 0.5, 0.875, 0.9375, 0.8594, 1.0, 0.8438, 0.9375, 0.8594, 0.0, 0.875, 0.0625, 0.8438, 0.0625, 0.875, 0.493, 0.875, 0.5, 0.8437, 0.5, 0.8437, 0.493, 0.875, 0.875, 0.875, 0.9375, 0.8438, 0.9375, 0.8438, 0.875, 0.875, 0.375, 0.875, 0.4375, 0.8438, 0.4375, 0.8438, 0.375, 0.875, 0.8125, 0.875, 0.875, 0.8438, 0.875, 0.8438, 0.8125, 0.875, 0.3125, 0.875, 0.375, 0.8438, 0.375, 0.8438, 0.3125, 0.875, 0.75, 0.875, 0.8125, 0.8438, 0.8125, 0.8438, 0.75, 0.875, 0.25, 0.875, 0.3125, 0.8438, 0.3125, 0.8438, 0.25, 0.875, 0.6875, 0.875, 0.75, 0.8438, 0.75, 0.8438, 0.6875, 0.8438, 0.875, 0.8438, 0.9375, 0.8125, 0.9375, 0.8125, 0.875, 0.8438, 0.375, 0.8438, 0.4375, 0.8125, 0.4375, 0.8125, 0.375, 0.8438, 0.8125, 0.8438, 0.875, 0.8125, 0.875, 0.8125, 0.8125, 0.8438, 0.3125, 0.8438, 0.375, 0.8125, 0.375, 0.8125, 0.3125, 0.8438, 0.75, 0.8438, 0.8125, 0.8125, 0.8125, 0.8125, 0.75, 0.8438, 0.25, 0.8438, 0.3125, 0.8125, 0.3125, 0.8125, 0.25, 0.8438, 0.6875, 0.8438, 0.75, 0.8125, 0.75, 0.8125, 0.6875, 0.8438, 0.1875, 0.8438, 0.25, 0.8125, 0.25, 0.8125, 0.1875, 0.8438, 0.625, 0.8438, 0.6875, 0.8125, 0.6875, 0.8125, 0.625, 0.8438, 0.125, 0.8438, 0.1875, 0.8125, 0.1875, 0.8125, 0.125, 0.8438, 0.5625, 0.8438, 0.625, 0.8125, 0.625, 0.8125, 0.5625, 0.8438, 0.0625, 0.8438, 0.125, 0.8125, 0.125, 0.8125, 0.0625, 0.8437, 0.5, 0.8438, 0.5625, 0.8125, 0.5625, 0.8125, 0.5, 0.8438, 0.9375, 0.8281, 1.0, 0.8125, 0.9375, 0.8281, 0.0, 0.8438, 0.0625, 0.8125, 0.0625, 0.8437, 0.493, 0.8437, 0.5, 0.8125, 0.5, 0.8125, 0.493, 0.8125, 0.625, 0.8125, 0.6875, 0.7812, 0.6875, 0.7812, 0.625, 0.8125, 0.125, 0.8125, 0.1875, 0.7812, 0.1875, 0.7812, 0.125, 0.8125, 0.5625, 0.8125, 0.625, 0.7812, 0.625, 0.7812, 0.5625, 0.8125, 0.0625, 0.8125, 0.125, 0.7812, 0.125, 0.7812, 0.0625, 0.8125, 0.5, 0.8125, 0.5625, 0.7812, 0.5625, 0.7812, 0.5, 0.8125, 0.9375, 0.7969, 1.0, 0.7812, 0.9375, 0.7969, 0.0, 0.8125, 0.0625, 0.7812, 0.0625, 0.8125, 0.493, 0.8125, 0.5, 0.7812, 0.5, 0.7812, 0.493, 0.8125, 0.875, 0.8125, 0.9375, 0.7812, 0.9375, 0.7812, 0.875, 0.8125, 0.375, 0.8125, 0.4375, 0.7812, 0.4375, 0.7812, 0.375, 0.8125, 0.8125, 0.8125, 0.875, 0.7812, 0.875, 0.7812, 0.8125, 0.8125, 0.3125, 0.8125, 0.375, 0.7812, 0.375, 0.7812, 0.3125, 0.8125, 0.75, 0.8125, 0.8125, 0.7812, 0.8125, 0.7812, 0.75, 0.8125, 0.25, 0.8125, 0.3125, 0.7812, 0.3125, 0.7812, 0.25, 0.8125, 0.6875, 0.8125, 0.75, 0.7812, 0.75, 0.7812, 0.6875, 0.8125, 0.1875, 0.8125, 0.25, 0.7812, 0.25, 0.7812, 0.1875, 0.7812, 0.375, 0.7812, 0.4375, 0.75, 0.4375, 0.75, 0.375, 0.7812, 0.8125, 0.7812, 0.875, 0.75, 0.875, 0.75, 0.8125, 0.7812, 0.3125, 0.7812, 0.375, 0.75, 0.375, 0.75, 0.3125, 0.7812, 0.75, 0.7812, 0.8125, 0.75, 0.8125, 0.75, 0.75, 0.7812, 0.25, 0.7812, 0.3125, 0.75, 0.3125, 0.75, 0.25, 0.7812, 0.6875, 0.7812, 0.75, 0.75, 0.75, 0.75, 0.6875, 0.7812, 0.1875, 0.7812, 0.25, 0.75, 0.25, 0.75, 0.1875, 0.7812, 0.625, 0.7812, 0.6875, 0.75, 0.6875, 0.75, 0.625, 0.7812, 0.125, 0.7812, 0.1875, 0.75, 0.1875, 0.75, 0.125, 0.7812, 0.5625, 0.7812, 0.625, 0.75, 0.625, 0.75, 0.5625, 0.7812, 0.0625, 0.7812, 0.125, 0.75, 0.125, 0.75, 0.0625, 0.7812, 0.5, 0.7812, 0.5625, 0.75, 0.5625, 0.75, 0.5, 0.7812, 0.9375, 0.7656, 1.0, 0.75, 0.9375, 0.7656, 0.0, 0.7812, 0.0625, 0.75, 0.0625, 0.7812, 0.493, 0.7812, 0.5, 0.75, 0.5, 0.75, 0.493, 0.7812, 0.875, 0.7812, 0.9375, 0.75, 0.9375, 0.75, 0.875, 0.7812, 0.4375, 0.7812, 0.4642, 0.75, 0.4642, 0.75, 0.4375, 0.8125, 0.4375, 0.8125, 0.4642, 0.7812, 0.4642, 0.7812, 0.4375, 0.8438, 0.4375, 0.8437, 0.4642, 0.8125, 0.4642, 0.8125, 0.4375, 0.875, 0.4375, 0.875, 0.4642, 0.8437, 0.4642, 0.8438, 0.4375, 0.9062, 0.4375, 0.9062, 0.4642, 0.875, 0.4642, 0.875, 0.4375, 0.9375, 0.4375, 0.9375, 0.4642, 0.9062, 0.4642, 0.9062, 0.4375, 0.9688, 0.4375, 0.9687, 0.4642, 0.9375, 0.4642, 0.9375, 0.4375, 1.0, 0.4375, 1.0, 0.4642, 0.9687, 0.4642, 0.9688, 0.4375, 0.03125, 0.4375, 0.03125, 0.4642, 0.0, 0.4642, 0.0, 0.4375, 0.0625, 0.4375, 0.0625, 0.4642, 0.03125, 0.4642, 0.03125, 0.4375, 0.09375, 0.4375, 0.09375, 0.4642, 0.0625, 0.4642, 0.0625, 0.4375, 0.125, 0.4375, 0.125, 0.4642, 0.09375, 0.4642, 0.09375, 0.4375, 0.1562, 0.4375, 0.1562, 0.4642, 0.125, 0.4642, 0.125, 0.4375, 0.1875, 0.4375, 0.1875, 0.4642, 0.1562, 0.4642, 0.1562, 0.4375, 0.2188, 0.4375, 0.2188, 0.4642, 0.1875, 0.4642, 0.1875, 0.4375, 0.25, 0.4375, 0.25, 0.4642, 0.2188, 0.4642, 0.2188, 0.4375, 0.2812, 0.4375, 0.2812, 0.4642, 0.25, 0.4642, 0.25, 0.4375, 0.3125, 0.4375, 0.3125, 0.4642, 0.2812, 0.4642, 0.2812, 0.4375, 0.3438, 0.4375, 0.3438, 0.4642, 0.3125, 0.4642, 0.3125, 0.4375, 0.375, 0.4375, 0.375, 0.4642, 0.3438, 0.4642, 0.3438, 0.4375, 0.4062, 0.4375, 0.4062, 0.4642, 0.375, 0.4642, 0.375, 0.4375, 0.4375, 0.4375, 0.4375, 0.4642, 0.4062, 0.4642, 0.4062, 0.4375, 0.4688, 0.4375, 0.4688, 0.4642, 0.4375, 0.4642, 0.4375, 0.4375, 0.5, 0.4375, 0.5, 0.4642, 0.4688, 0.4642, 0.4688, 0.4375, 0.5312, 0.4375, 0.5312, 0.4642, 0.5, 0.4642, 0.5, 0.4375, 0.5625, 0.4375, 0.5625, 0.4642, 0.5312, 0.4642, 0.5312, 0.4375, 0.5938, 0.4375, 0.5937, 0.4642, 0.5625, 0.4642, 0.5625, 0.4375, 0.625, 0.4375, 0.625, 0.4642, 0.5937, 0.4642, 0.5938, 0.4375, 0.6562, 0.4375, 0.6562, 0.4642, 0.625, 0.4642, 0.625, 0.4375, 0.6875, 0.4375, 0.6875, 0.4642, 0.6562, 0.4642, 0.6562, 0.4375, 0.7188, 0.4375, 0.7187, 0.4642, 0.6875, 0.4642, 0.6875, 0.4375, 0.75, 0.4375, 0.75, 0.4642, 0.7187, 0.4642, 0.7188, 0.4375, 0.7812, 0.4786, 0.7812, 0.4861, 0.75, 0.4861, 0.75, 0.4786, 0.8125, 0.4786, 0.8125, 0.4861, 0.7812, 0.4861, 0.7812, 0.4786, 0.8437, 0.4786, 0.8437, 0.4861, 0.8125, 0.4861, 0.8125, 0.4786, 0.875, 0.4786, 0.875, 0.4861, 0.8437, 0.4861, 0.8437, 0.4786, 0.9062, 0.4786, 0.9062, 0.4861, 0.875, 0.4861, 0.875, 0.4786, 0.9375, 0.4786, 0.9375, 0.4861, 0.9062, 0.4861, 0.9062, 0.4786, 0.9688, 0.4786, 0.9687, 0.4861, 0.9375, 0.4861, 0.9375, 0.4786, 1.0, 0.4786, 1.0, 0.4861, 0.9687, 0.4861, 0.9688, 0.4786, 0.03125, 0.4786, 0.03125, 0.4861, 0.0, 0.4861, 0.0, 0.4786, 0.0625, 0.4786, 0.0625, 0.4861, 0.03125, 0.4861, 0.03125, 0.4786, 0.09375, 0.4786, 0.09375, 0.4861, 0.0625, 0.4861, 0.0625, 0.4786, 0.125, 0.4786, 0.125, 0.4861, 0.09375, 0.4861, 0.09375, 0.4786, 0.1562, 0.4786, 0.1562, 0.4861, 0.125, 0.4861, 0.125, 0.4786, 0.1875, 0.4786, 0.1875, 0.4861, 0.1562, 0.4861, 0.1562, 0.4786, 0.2188, 0.4786, 0.2187, 0.4861, 0.1875, 0.4861, 0.1875, 0.4786, 0.25, 0.4786, 0.25, 0.4861, 0.2187, 0.4861, 0.2188, 0.4786, 0.2812, 0.4786, 0.2812, 0.4861, 0.25, 0.4861, 0.25, 0.4786, 0.3125, 0.4786, 0.3125, 0.4861, 0.2812, 0.4861, 0.2812, 0.4786, 0.3437, 0.4786, 0.3437, 0.4861, 0.3125, 0.4861, 0.3125, 0.4786, 0.375, 0.4786, 0.375, 0.4861, 0.3437, 0.4861, 0.3437, 0.4786, 0.4062, 0.4786, 0.4062, 0.4861, 0.375, 0.4861, 0.375, 0.4786, 0.4375, 0.4786, 0.4375, 0.4861, 0.4062, 0.4861, 0.4062, 0.4786, 0.4688, 0.4786, 0.4687, 0.4861, 0.4375, 0.4861, 0.4375, 0.4786, 0.5, 0.4786, 0.5, 0.4861, 0.4687, 0.4861, 0.4688, 0.4786, 0.5312, 0.4786, 0.5312, 0.4861, 0.5, 0.4861, 0.5, 0.4786, 0.5625, 0.4786, 0.5625, 0.4861, 0.5312, 0.4861, 0.5312, 0.4786, 0.5938, 0.4786, 0.5938, 0.4861, 0.5625, 0.4861, 0.5625, 0.4786, 0.625, 0.4786, 0.625, 0.4861, 0.5938, 0.4861, 0.5938, 0.4786, 0.6562, 0.4786, 0.6562, 0.4861, 0.625, 0.4861, 0.625, 0.4786, 0.6875, 0.4786, 0.6875, 0.4861, 0.6562, 0.4861, 0.6562, 0.4786, 0.7188, 0.4786, 0.7188, 0.4861, 0.6875, 0.4861, 0.6875, 0.4786, 0.75, 0.4786, 0.75, 0.4861, 0.7188, 0.4861, 0.7188, 0.4786, 0.75, 0.4714, 0.75, 0.4786, 0.7188, 0.4786, 0.7188, 0.4714, 0.7188, 0.4714, 0.7188, 0.4786, 0.6875, 0.4786, 0.6875, 0.4714, 0.6875, 0.4714, 0.6875, 0.4786, 0.6562, 0.4786, 0.6562, 0.4714, 0.6562, 0.4714, 0.6562, 0.4786, 0.625, 0.4786, 0.625, 0.4714, 0.625, 0.4714, 0.625, 0.4786, 0.5938, 0.4786, 0.5938, 0.4714, 0.5938, 0.4714, 0.5938, 0.4786, 0.5625, 0.4786, 0.5625, 0.4714, 0.5625, 0.4714, 0.5625, 0.4786, 0.5312, 0.4786, 0.5312, 0.4714, 0.5312, 0.4714, 0.5312, 0.4786, 0.5, 0.4786, 0.5, 0.4714, 0.5, 0.4714, 0.5, 0.4786, 0.4688, 0.4786, 0.4688, 0.4714, 0.4688, 0.4714, 0.4688, 0.4786, 0.4375, 0.4786, 0.4375, 0.4714, 0.4375, 0.4714, 0.4375, 0.4786, 0.4062, 0.4786, 0.4062, 0.4714, 0.4062, 0.4714, 0.4062, 0.4786, 0.375, 0.4786, 0.375, 0.4714, 0.375, 0.4714, 0.375, 0.4786, 0.3437, 0.4786, 0.3438, 0.4714, 0.3438, 0.4714, 0.3437, 0.4786, 0.3125, 0.4786, 0.3125, 0.4714, 0.3125, 0.4714, 0.3125, 0.4786, 0.2812, 0.4786, 0.2812, 0.4714, 0.2812, 0.4714, 0.2812, 0.4786, 0.25, 0.4786, 0.25, 0.4714, 0.25, 0.4714, 0.25, 0.4786, 0.2188, 0.4786, 0.2188, 0.4714, 0.2188, 0.4714, 0.2188, 0.4786, 0.1875, 0.4786, 0.1875, 0.4714, 0.1875, 0.4714, 0.1875, 0.4786, 0.1562, 0.4786, 0.1562, 0.4714, 0.1562, 0.4714, 0.1562, 0.4786, 0.125, 0.4786, 0.125, 0.4714, 0.125, 0.4714, 0.125, 0.4786, 0.09375, 0.4786, 0.09375, 0.4714, 0.09375, 0.4714, 0.09375, 0.4786, 0.0625, 0.4786, 0.0625, 0.4714, 0.0625, 0.4714, 0.0625, 0.4786, 0.03125, 0.4786, 0.03125, 0.4714, 0.03125, 0.4714, 0.03125, 0.4786, 0.0, 0.4786, 0.0, 0.4714, 1.0, 0.4714, 1.0, 0.4786, 0.9688, 0.4786, 0.9688, 0.4714, 0.9688, 0.4714, 0.9688, 0.4786, 0.9375, 0.4786, 0.9375, 0.4714, 0.9375, 0.4714, 0.9375, 0.4786, 0.9062, 0.4786, 0.9062, 0.4714, 0.9062, 0.4714, 0.9062, 0.4786, 0.875, 0.4786, 0.875, 0.4714, 0.875, 0.4714, 0.875, 0.4786, 0.8437, 0.4786, 0.8437, 0.4714, 0.8437, 0.4714, 0.8437, 0.4786, 0.8125, 0.4786, 0.8125, 0.4714, 0.8125, 0.4714, 0.8125, 0.4786, 0.7812, 0.4786, 0.7812, 0.4714, 0.7812, 0.4714, 0.7812, 0.4786, 0.75, 0.4786, 0.75, 0.4714, 0.7812, 0.4861, 0.7812, 0.493, 0.75, 0.493, 0.75, 0.4861, 0.8125, 0.4861, 0.8125, 0.493, 0.7812, 0.493, 0.7812, 0.4861, 0.8437, 0.4861, 0.8437, 0.493, 0.8125, 0.493, 0.8125, 0.4861, 0.875, 0.4861, 0.875, 0.493, 0.8437, 0.493, 0.8437, 0.4861, 0.9062, 0.4861, 0.9062, 0.493, 0.875, 0.493, 0.875, 0.4861, 0.9375, 0.4861, 0.9375, 0.493, 0.9062, 0.493, 0.9062, 0.4861, 0.9687, 0.4861, 0.9687, 0.493, 0.9375, 0.493, 0.9375, 0.4861, 1.0, 0.4861, 1.001, 0.493, 0.9687, 0.493, 0.9687, 0.4861, 0.03125, 0.4861, 0.03125, 0.493, -0.001264, 0.493, 0.0, 0.4861, 0.0625, 0.4861, 0.0625, 0.493, 0.03125, 0.493, 0.03125, 0.4861, 0.09375, 0.4861, 0.09375, 0.493, 0.0625, 0.493, 0.0625, 0.4861, 0.125, 0.4861, 0.125, 0.493, 0.09375, 0.493, 0.09375, 0.4861, 0.1562, 0.4861, 0.1562, 0.493, 0.125, 0.493, 0.125, 0.4861, 0.1875, 0.4861, 0.1875, 0.493, 0.1562, 0.493, 0.1562, 0.4861, 0.2187, 0.4861, 0.2187, 0.493, 0.1875, 0.493, 0.1875, 0.4861, 0.25, 0.4861, 0.25, 0.493, 0.2187, 0.493, 0.2187, 0.4861, 0.2812, 0.4861, 0.2812, 0.493, 0.25, 0.493, 0.25, 0.4861, 0.3125, 0.4861, 0.3125, 0.493, 0.2812, 0.493, 0.2812, 0.4861, 0.3437, 0.4861, 0.3437, 0.493, 0.3125, 0.493, 0.3125, 0.4861, 0.375, 0.4861, 0.375, 0.493, 0.3437, 0.493, 0.3437, 0.4861, 0.4062, 0.4861, 0.4062, 0.493, 0.375, 0.493, 0.375, 0.4861, 0.4375, 0.4861, 0.4375, 0.493, 0.4062, 0.493, 0.4062, 0.4861, 0.4687, 0.4861, 0.4687, 0.493, 0.4375, 0.493, 0.4375, 0.4861, 0.5, 0.4861, 0.5, 0.493, 0.4687, 0.493, 0.4687, 0.4861, 0.5312, 0.4861, 0.5312, 0.493, 0.5, 0.493, 0.5, 0.4861, 0.5625, 0.4861, 0.5625, 0.493, 0.5312, 0.493, 0.5312, 0.4861, 0.5938, 0.4861, 0.5938, 0.493, 0.5625, 0.493, 0.5625, 0.4861, 0.625, 0.4861, 0.625, 0.493, 0.5938, 0.493, 0.5938, 0.4861, 0.6562, 0.4861, 0.6562, 0.493, 0.625, 0.493, 0.625, 0.4861, 0.6875, 0.4861, 0.6875, 0.493, 0.6562, 0.493, 0.6562, 0.4861, 0.7188, 0.4861, 0.7187, 0.493, 0.6875, 0.493, 0.6875, 0.4861, 0.75, 0.4861, 0.75, 0.493, 0.7187, 0.493, 0.7188, 0.4861, 0.7812, 0.4642, 0.7812, 0.4714, 0.75, 0.4714, 0.75, 0.4642, 0.8125, 0.4642, 0.8125, 0.4714, 0.7812, 0.4714, 0.7812, 0.4642, 0.8437, 0.4642, 0.8437, 0.4714, 0.8125, 0.4714, 0.8125, 0.4642, 0.875, 0.4642, 0.875, 0.4714, 0.8437, 0.4714, 0.8437, 0.4642, 0.9062, 0.4642, 0.9062, 0.4714, 0.875, 0.4714, 0.875, 0.4642, 0.9375, 0.4642, 0.9375, 0.4714, 0.9062, 0.4714, 0.9062, 0.4642, 0.9687, 0.4642, 0.9688, 0.4714, 0.9375, 0.4714, 0.9375, 0.4642, 1.0, 0.4642, 1.0, 0.4714, 0.9688, 0.4714, 0.9687, 0.4642, 0.03125, 0.4642, 0.03125, 0.4714, 0.0, 0.4714, 0.0, 0.4642, 0.0625, 0.4642, 0.0625, 0.4714, 0.03125, 0.4714, 0.03125, 0.4642, 0.09375, 0.4642, 0.09375, 0.4714, 0.0625, 0.4714, 0.0625, 0.4642, 0.125, 0.4642, 0.125, 0.4714, 0.09375, 0.4714, 0.09375, 0.4642, 0.1562, 0.4642, 0.1562, 0.4714, 0.125, 0.4714, 0.125, 0.4642, 0.1875, 0.4642, 0.1875, 0.4714, 0.1562, 0.4714, 0.1562, 0.4642, 0.2188, 0.4642, 0.2188, 0.4714, 0.1875, 0.4714, 0.1875, 0.4642, 0.25, 0.4642, 0.25, 0.4714, 0.2188, 0.4714, 0.2188, 0.4642, 0.2812, 0.4642, 0.2812, 0.4714, 0.25, 0.4714, 0.25, 0.4642, 0.3125, 0.4642, 0.3125, 0.4714, 0.2812, 0.4714, 0.2812, 0.4642, 0.3438, 0.4642, 0.3438, 0.4714, 0.3125, 0.4714, 0.3125, 0.4642, 0.375, 0.4642, 0.375, 0.4714, 0.3438, 0.4714, 0.3438, 0.4642, 0.4062, 0.4642, 0.4062, 0.4714, 0.375, 0.4714, 0.375, 0.4642, 0.4375, 0.4642, 0.4375, 0.4714, 0.4062, 0.4714, 0.4062, 0.4642, 0.4688, 0.4642, 0.4688, 0.4714, 0.4375, 0.4714, 0.4375, 0.4642, 0.5, 0.4642, 0.5, 0.4714, 0.4688, 0.4714, 0.4688, 0.4642, 0.5312, 0.4642, 0.5312, 0.4714, 0.5, 0.4714, 0.5, 0.4642, 0.5625, 0.4642, 0.5625, 0.4714, 0.5312, 0.4714, 0.5312, 0.4642, 0.5937, 0.4642, 0.5938, 0.4714, 0.5625, 0.4714, 0.5625, 0.4642, 0.625, 0.4642, 0.625, 0.4714, 0.5938, 0.4714, 0.5937, 0.4642, 0.6562, 0.4642, 0.6562, 0.4714, 0.625, 0.4714, 0.625, 0.4642, 0.6875, 0.4642, 0.6875, 0.4714, 0.6562, 0.4714, 0.6562, 0.4642, 0.7187, 0.4642, 0.7188, 0.4714, 0.6875, 0.4714, 0.6875, 0.4642, 0.75, 0.4642, 0.75, 0.4714, 0.7188, 0.4714, 0.7187, 0.4642, 0.5, 0.4786, 0.0, 0.0, 0.0, 0.0, 0.0, 0.0, 0.0, 0.0, 0.4688, 0.4786, 0.5, 0.4861, 0.5, 0.4786, 0.4687, 0.4861, 0.5, 0.4861, 0.5, 0.4786, 0.5312, 0.4861, 0.4688, 0.4786, 0.4687, 0.4861, 0.5, 0.4786, 0.0, 0.0, 0.4688, 0.4786, 0.4688, 0.4714, 0.5312, 0.4786, 0.5312, 0.4861, 0.5, 0.4786, 0.0, 0.0, 0.5312, 0.4786, 0.5312, 0.4714, 0.5, 0.4786, 0.5312, 0.4786, 0.0, 0.0, 0.0, 0.0, 0.0, 0.0, 0.0, 0.0, 0.0, 0.0, 0.0, 0.0, 0.0, 0.0, 0.0, 0.0, 0.0, 0.0, 0.0, 0.0])
me_sphere.use_remesh_fix_poles = True
me_sphere.use_remesh_preserve_attributes = False
me_sphere.update()

# ---- objects
ob_sphere = bpy.data.objects.new('Sphere', me_sphere)

# ---- transforms, parenting, visibility, modifiers, constraints
ob_sphere.location = (0.0, 0.0, 5.298)
ob_sphere.rotation_euler = (-0.0, -1.571, 0.0)
ob_sphere.scale = (1.229, 1.0, 1.0)

# ---- collection membership
col_collection.objects.link(ob_sphere)

# ---- scene / render settings (as saved in the file)
scene.frame_start = 1; scene.frame_end = 250; scene.frame_set(1)
scene.render.engine = 'BLENDER_EEVEE_NEXT'
scene.cycles.use_denoising = False
scene.cycles.samples = 128
scene.cycles.sampling_pattern = 'TABULATED_SOBOL'
scene.cycles.use_adaptive_sampling = False
scene.cycles.use_light_tree = False
scene.view_settings.view_transform = 'Filmic'
bpy.context.view_layer.update()

# ---- added for rendering (the .blend has no active camera and no usable light): camera, sun
cam_auto = bpy.data.cameras.new('AutoCamera')
cam_auto.lens = 50.0
cam_auto.sensor_width = 36.0
cam_auto.clip_end = 1000.0
ob_auto_camera = bpy.data.objects.new('AutoCamera', cam_auto)
scene.collection.objects.link(ob_auto_camera)
ob_auto_camera.location = (18.871, -17.4449, 18.219)
ob_auto_camera.rotation_euler = (1.09748, -7.21219e-08, 0.694738)
scene.camera = ob_auto_camera
light_auto_sun = bpy.data.lights.new('AutoSun', 'SUN')
light_auto_sun.energy = 3.0
light_auto_sun.angle = 0.0523599
ob_auto_sun = bpy.data.objects.new('AutoSun', light_auto_sun)
scene.collection.objects.link(ob_auto_sun)
ob_auto_sun.rotation_euler = (0.872665, 0.174533, 0.523599)
bpy.context.view_layer.update()
